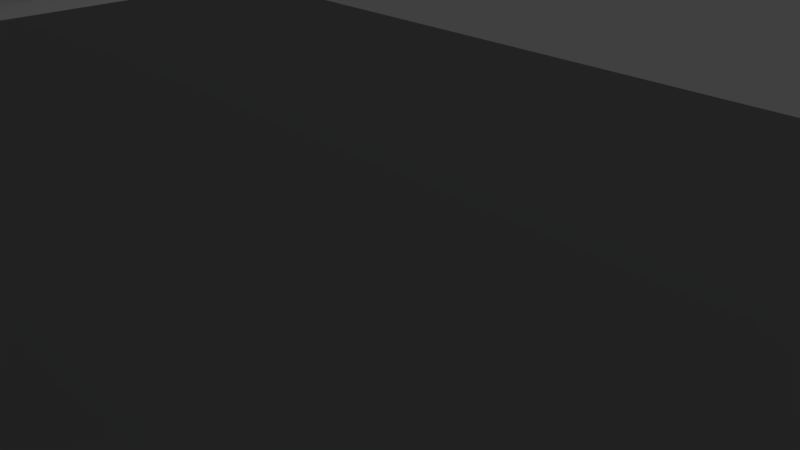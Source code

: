 # Source: chocolateBar1.blend  (saved by Blender 2.79.0; exported with 4.5.12 LTS)
import bpy
from mathutils import Matrix  # noqa: F401  (used for matrix-valued properties, if any)

bpy.ops.wm.read_factory_settings(use_empty=True)
scene = bpy.context.scene
scene.name = 'Scene'

# ---- collections
col_collection_1 = bpy.data.collections.new('Collection 1'); scene.collection.children.link(col_collection_1)

# ---- materials (node trees are filled in below, after node groups)
mat_chocolate = bpy.data.materials.new('chocolate')
mat_chocolate.alpha_threshold = 0.0
mat_chocolate.use_transparent_shadow = False
mat_chocolate.diffuse_color = (0.07641, 0.02862, 0.0152, 1.0)
mat_chocolate.roughness = 0.5
mat_chocolate.specular_intensity = 0.25
mat_chocolate.line_color = (0.0, 0.0, 0.0, 1.0)
mat_foil = bpy.data.materials.new('foil')
mat_foil.alpha_threshold = 0.0
mat_foil.use_transparent_shadow = False
mat_foil.diffuse_color = (0.25, 0.25, 0.25, 1.0)
mat_foil.roughness = 0.5
mat_wrapper = bpy.data.materials.new('wrapper')
mat_wrapper.alpha_threshold = 0.0
mat_wrapper.use_transparent_shadow = False
mat_wrapper.diffuse_color = (0.05086, 0.05086, 0.05086, 1.0)
mat_wrapper.roughness = 0.5
mat_wrapper.specular_intensity = 0.25

# ---- material node trees

# ---- world
world_world = bpy.data.worlds.new('World'); scene.world = world_world
world_world.color = (0.05088, 0.05088, 0.05088)
world_world.use_sun_shadow = False
world_world.sun_shadow_jitter_overblur = 0.0
world_world.cycles.sampling_method = 'MANUAL'

# ---- cameras
cam_camera = bpy.data.cameras.new('Camera')
cam_camera.clip_end = 100.0
cam_camera.lens = 35.0
cam_camera.sensor_width = 32.0
cam_camera.sensor_height = 18.0
cam_camera.ortho_scale = 7.314
cam_camera.dof.focus_distance = 0.0
cam_camera.dof.aperture_fstop = 128.0

# ---- lights
light_lamp = bpy.data.lights.new('Lamp', 'SUN')
light_lamp.transmission_factor = 0.0
light_lamp.cutoff_distance = 30.0
light_lamp.angle = 0.1993
light_lamp.energy = 1.0
light_lamp.shadow_buffer_clip_start = 1.001
light_lamp.shadow_soft_size = 0.1
light_lamp.shadow_cascade_max_distance = 1000.0

# ---- meshes
me_plane_002 = bpy.data.meshes.new('Plane.002')
me_plane_002.from_pydata([(-1.769, -0.9842, 0.03819), (-1.768, -0.9889, 0.03554), (-1.769, -0.9937, 0.02633), (-1.768, -1.003, -0.004784), (-1.766, -1.001, 0.007655), (-1.765, -1.002, -0.02358), (-1.768, -0.9963, -0.03039), (-1.768, -1.001, -0.02755), (-1.768, 0.9844, 0.03819), (-1.769, 0.9942, 0.02604), (-1.768, 0.9892, 0.03547), (-1.767, 1.003, 0.002355), (-1.768, 0.9965, -0.03039), (-1.768, 1.001, -0.0276), (-1.771, 1.003, -0.02358), (-0.01616, -0.9842, 0.03819), (-0.01714, -0.9937, 0.02633), (-0.01616, -0.989, 0.03555), (-0.01578, -1.003, -0.004611), (-0.01384, -1.001, 0.007875), (-0.01318, -1.002, -0.02358), (-0.01576, -0.9963, -0.03039), (-0.01609, -1.001, -0.02757), (-0.01688, 0.9942, 0.02604), (-0.0159, 0.9892, 0.03551), (-0.01578, 0.9844, 0.03819), (-0.0174, 1.002, 0.006587), (-0.01575, 1.003, -0.005605), (-0.0162, 0.9965, -0.03039), (-0.01587, 1.001, -0.02757), (-0.01878, 1.003, -0.02358), (1.736, -0.9842, 0.03819), (1.736, -0.9891, 0.03548), (1.738, -0.9937, 0.02664), (1.735, -0.999, 0.01308), (1.736, -1.003, -0.002262), (1.739, -1.002, -0.02358), (1.736, -0.9963, -0.03039), (1.736, -1.001, -0.02755), (1.737, 0.9844, 0.03819), (1.736, 0.9941, 0.0263), (1.736, 0.9892, 0.03549), (1.734, 1.001, 0.007875), (1.736, 1.003, -0.004611), (1.736, 0.9965, -0.03039), (1.736, 1.001, -0.02762), (1.733, 1.003, -0.02359)], [], [(4, 19, 3), (26, 11, 27), (34, 19, 16), (35, 18, 19), (26, 43, 42), (4, 2, 16, 19), (5, 3, 18, 20), (17, 16, 2, 1), (1, 0, 15, 17), (5, 20, 22, 7), (19, 18, 3), (6, 7, 22, 21), (26, 23, 9, 11), (30, 27, 11, 14), (10, 9, 23, 24), (24, 25, 8, 10), (30, 14, 13, 29), (28, 29, 13, 12), (20, 18, 35, 36), (32, 33, 16, 17), (17, 15, 31, 32), (20, 36, 38, 22), (16, 33, 34), (34, 35, 19), (21, 22, 38, 37), (42, 40, 23, 26), (46, 43, 27, 30), (24, 23, 40, 41), (41, 39, 25, 24), (26, 27, 43), (46, 30, 29, 45), (44, 45, 29, 28), (8, 25, 15, 0), (31, 15, 25, 39), (37, 44, 28, 21), (12, 6, 21, 28)])
me_plane_002.polygons.foreach_set('use_smooth', [1, 1, 1, 1, 1, 1, 0, 1, 1, 1, 1, 1, 1, 0, 1, 1, 1, 1, 0, 1, 1, 1, 1, 1, 1, 1, 0, 1, 1, 1, 1, 1, 1, 1, 1, 1])
me_plane_002.polygons.foreach_set('material_index', [2, 2, 2, 2, 2, 2, 2, 2, 2, 2, 2, 2, 2, 2, 2, 2, 2, 2, 2, 2, 2, 2, 2, 2, 2, 2, 2, 2, 2, 2, 2, 2, 2, 2, 2, 2])
_uv = me_plane_002.uv_layers.new(name='UVMap')
_uv.uv.foreach_set('vector', [0.838, 0.834, 0.9446, 0.8319, 0.8406, 0.839, 0.9536, 0.9455, 0.8421, 0.948, 0.9516, 0.9411, 0.9469, 0.8261, 0.8378, 0.8339, 0.8305, 0.8245, 0.9439, 0.8341, 0.8406, 0.8389, 0.8378, 0.8339, 0.8415, 0.9488, 0.9516, 0.9415, 0.9546, 0.9467, 0.838, 0.834, 0.8305, 0.8245, 0.9516, 0.82, 0.9446, 0.8319, 0.8446, 0.8416, 0.8406, 0.839, 0.9437, 0.8352, 0.9404, 0.8397, 0.9633, 0.8158, 0.9516, 0.82, 0.8305, 0.8245, 0.8205, 0.8208, 0.8205, 0.8208, 0.8123, 0.8105, 0.9737, 0.8076, 0.9633, 0.8158, 0.8446, 0.8416, 0.9404, 0.8397, 0.94, 0.8407, 0.845, 0.8444, 0.9446, 0.8319, 0.9437, 0.8352, 0.8406, 0.839, 0.8462, 0.8456, 0.845, 0.8444, 0.94, 0.8407, 0.939, 0.842, 0.9536, 0.9455, 0.9618, 0.9573, 0.8345, 0.9608, 0.8421, 0.948, 0.9468, 0.9389, 0.9516, 0.9411, 0.8421, 0.948, 0.8462, 0.9406, 0.822, 0.9657, 0.8345, 0.9608, 0.9618, 0.9573, 0.971, 0.9605, 0.971, 0.9605, 0.9792, 0.971, 0.8111, 0.9726, 0.822, 0.9657, 0.9468, 0.9389, 0.8462, 0.9406, 0.8469, 0.9394, 0.9457, 0.9356, 0.9436, 0.9347, 0.9457, 0.9356, 0.8469, 0.9394, 0.8488, 0.938, 0.8446, 0.8416, 0.8406, 0.8389, 0.9439, 0.8341, 0.9404, 0.8397, 0.964, 0.8153, 0.9527, 0.8198, 0.8305, 0.8245, 0.8205, 0.8208, 0.8205, 0.8208, 0.8123, 0.8105, 0.9745, 0.8085, 0.964, 0.8153, 0.8446, 0.8416, 0.9404, 0.8397, 0.94, 0.8407, 0.845, 0.8444, 0.8305, 0.8245, 0.9527, 0.8198, 0.9469, 0.8261, 0.9469, 0.8261, 0.9439, 0.8341, 0.8378, 0.8339, 0.8462, 0.8456, 0.845, 0.8444, 0.94, 0.8407, 0.939, 0.842, 0.9546, 0.9467, 0.9618, 0.9573, 0.8345, 0.9608, 0.8415, 0.9488, 0.9468, 0.9389, 0.9516, 0.9415, 0.8424, 0.9453, 0.8462, 0.9406, 0.8226, 0.9651, 0.8345, 0.9608, 0.9618, 0.9573, 0.9709, 0.9605, 0.9709, 0.9605, 0.9807, 0.9699, 0.8111, 0.9726, 0.8226, 0.9651, 0.8415, 0.9488, 0.8424, 0.9453, 0.9516, 0.9415, 0.9468, 0.9389, 0.8462, 0.9406, 0.8469, 0.9394, 0.9458, 0.9356, 0.9436, 0.9347, 0.9458, 0.9356, 0.8469, 0.9394, 0.8488, 0.938, 0.8111, 0.9726, 0.9792, 0.971, 0.9737, 0.8076, 0.8123, 0.8105, 0.9745, 0.8085, 0.9737, 0.8076, 0.8111, 0.9726, 0.9807, 0.9699, 0.939, 0.842, 0.9436, 0.9347, 0.8488, 0.938, 0.8462, 0.8456, 0.8488, 0.938, 0.8462, 0.8456, 0.939, 0.842, 0.8488, 0.938])
me_plane_002.materials.append(mat_chocolate)
me_plane_002.materials.append(mat_foil)
me_plane_002.materials.append(mat_wrapper)
me_plane_002.use_remesh_preserve_volume = False
me_plane_002.use_remesh_preserve_attributes = False
me_plane_002.use_mirror_vertex_groups = False
me_plane_002.update()
me_plane_001 = bpy.data.meshes.new('Plane.001')
me_plane_001.from_pydata([(-1.987, -0.9907, 0.02649), (-1.993, -0.9845, 0.02416), (-1.988, -0.9861, 0.03459), (-1.001, -0.9818, 0.03651), (-1.001, -0.9865, 0.03399), (-1.99, 0.0001205, 0.03052), (-1.985, 0.001737, 0.03573), (-1.993, -0.9917, 0.01821), (-1.002, -0.9913, 0.02521), (-1.991, -0.9978, 0.009858), (-1.999, -0.9978, 0.003957), (-1.997, -1.001, -0.003006), (-2.002, -0.9955, -0.005226), (-2.001, -0.9918, 0.005512), (-1.001, -1.001, -0.00442), (-1.0, -0.9986, 0.007426), (-1.996, 0.002305, 0.01706), (-2.001, 0.001832, 0.001225), (-2.0, -0.9975, -0.0246), (-2.0, -0.9981, -0.02612), (-1.996, -1.001, -0.02005), (-1.995, -0.9941, -0.02879), (-0.9997, -1.0, -0.02232), (-1.001, -0.9939, -0.02881), (-1.001, -0.9981, -0.0261), (-1.995, -0.0001936, -0.02881), (-2.0, 0.00176, -0.02574), (-2.002, -0.0006275, -0.01278), (-1.992, 0.9859, 0.02623), (-1.983, 0.982, 0.03653), (-1.001, 0.9819, 0.03651), (-1.002, 0.9916, 0.02494), (-1.001, 0.9867, 0.03392), (-1.987, 0.9913, 0.02505), (-1.988, 0.9866, 0.03399), (-1.999, 0.9895, 0.01003), (-1.999, 0.9974, 0.004046), (-1.989, 0.9955, 0.01507), (-1.996, 1.0, -0.001032), (-2.002, 0.9954, -0.003006), (-1.001, 1.0, 0.002379), (-1.995, 0.9937, -0.02883), (-1.999, 0.9992, -0.0246), (-1.999, 0.9982, -0.02612), (-2.002, 0.9944, -0.02005), (-1.001, 0.9939, -0.02881), (-1.001, 0.9982, -0.02615), (-1.003, 1.0, -0.02232), (-0.0001307, -0.9818, 0.03651), (-0.0006921, -0.9913, 0.02521), (-0.0001303, -0.9866, 0.03399), (8.681e-05, -1.001, -0.004256), (0.001193, -0.9985, 0.007636), (0.001574, -1.0, -0.02232), (9.594e-05, -0.9939, -0.02881), (-9.204e-05, -0.9981, -0.02612), (-0.0005422, 0.9916, 0.02494), (2.121e-05, 0.9867, 0.03395), (8.56e-05, 0.9819, 0.03651), (-0.00084, 0.9991, 0.006409), (0.0001036, 1.001, -0.005202), (-0.0001521, 0.9939, -0.02881), (3.606e-05, 0.9982, -0.02612), (-0.00163, 1.0, -0.02232), (1.001, -0.9818, 0.03651), (1.001, -0.9867, 0.03392), (1.002, -0.9913, 0.0255), (1.0, -0.9965, 0.01259), (1.001, -1.0, -0.002019), (1.003, -1.0, -0.02232), (1.001, -0.9939, -0.02881), (1.001, -0.9981, -0.0261), (1.001, 0.9819, 0.03651), (1.001, 0.9916, 0.02519), (1.001, 0.9867, 0.03394), (1.0, 0.9986, 0.007636), (1.001, 1.001, -0.004255), (1.001, 0.9939, -0.02881), (1.001, 0.9981, -0.02617), (0.9996, 1.0, -0.02233), (1.983, -0.9819, 0.03653), (1.988, -0.9866, 0.03398), (1.983, -8.332e-05, 0.03651), (1.992, -0.0007569, 0.02564), (1.988, -3.45e-06, 0.03398), (1.991, -0.9863, 0.02765), (1.986, -0.9919, 0.02394), (1.999, -0.9894, 0.01049), (1.999, -0.9973, 0.004046), (2.002, -0.9954, -0.003005), (1.997, -1.001, -0.005506), (1.993, -0.9993, 0.005415), (2.002, 8.072e-05, -0.00442), (2.0, 0.001127, 0.007675), (1.999, -0.9992, -0.0246), (1.995, -0.9937, -0.02883), (1.999, -0.9982, -0.02608), (2.002, -0.9944, -0.01993), (2.001, 0.001561, -0.02227), (1.995, 0.0002216, -0.02881), (1.999, -9.211e-07, -0.02611), (1.983, 0.9818, 0.03649), (1.988, 0.99, 0.02719), (1.993, 0.9848, 0.02363), (1.988, 0.9866, 0.03398), (1.99, 0.997, 0.01133), (1.999, 0.9978, 0.003957), (1.997, 1.001, -0.003334), (2.002, 0.9956, -0.005506), (2.001, 0.9918, 0.005455), (2.0, 0.9975, -0.02461), (1.995, 0.9942, -0.02879), (1.999, 0.9982, -0.02613), (1.996, 1.001, -0.01993)], [], [(1, 10, 13), (0, 7, 2), (9, 7, 0), (11, 10, 9), (19, 18, 20), (1, 16, 5), (13, 17, 16), (15, 11, 9), (11, 20, 18), (37, 40, 31), (35, 36, 28), (36, 33, 28), (36, 38, 37), (39, 36, 35), (43, 42, 44), (17, 39, 35), (42, 38, 39), (15, 52, 14), (59, 40, 60), (67, 52, 49), (68, 51, 52), (59, 76, 75), (88, 86, 85), (86, 81, 85), (87, 88, 85), (89, 88, 87), (96, 94, 97), (83, 87, 85), (91, 68, 67), (93, 89, 87), (94, 90, 89), (103, 106, 109), (107, 106, 105), (112, 110, 113), (103, 93, 83), (73, 105, 102), (93, 109, 92), (105, 75, 107), (107, 113, 110), (9, 0, 8, 15), (20, 11, 14, 22), (27, 17, 12, 18), (6, 2, 1, 5), (27, 18, 19, 26), (1, 7, 10), (2, 7, 1), (10, 7, 9), (1, 13, 16), (11, 12, 10), (12, 13, 10), (4, 8, 0, 2), (3, 4, 2), (20, 22, 24, 19), (17, 13, 12), (15, 14, 11), (25, 26, 19, 21), (21, 19, 24, 23), (12, 11, 18), (44, 39, 27, 26), (47, 40, 38, 42), (5, 16, 28, 34), (35, 28, 16, 17), (36, 37, 33), (28, 33, 34), (44, 26, 43), (39, 38, 36), (34, 29, 6, 5), (34, 33, 31, 32), (32, 30, 29, 34), (33, 37, 31), (17, 27, 39), (37, 38, 40), (41, 43, 26, 25), (47, 42, 43, 46), (45, 46, 43, 41), (44, 42, 39), (15, 8, 49, 52), (22, 14, 51, 53), (50, 49, 8, 4), (4, 3, 48, 50), (22, 53, 55, 24), (52, 51, 14), (23, 24, 55, 54), (59, 56, 31, 40), (63, 60, 40, 47), (32, 31, 56, 57), (57, 58, 30, 32), (63, 47, 46, 62), (61, 62, 46, 45), (53, 51, 68, 69), (65, 66, 49, 50), (50, 48, 64, 65), (53, 69, 71, 55), (49, 66, 67), (67, 68, 52), (54, 55, 71, 70), (75, 73, 56, 59), (79, 76, 60, 63), (57, 56, 73, 74), (74, 72, 58, 57), (59, 60, 76), (79, 63, 62, 78), (77, 78, 62, 61), (67, 66, 86, 91), (83, 93, 87), (69, 68, 90, 94), (97, 89, 92, 98), (88, 91, 86), (89, 90, 88), (90, 91, 88), (81, 86, 66, 65), (65, 64, 80, 81), (84, 83, 85, 81), (81, 80, 82, 84), (69, 94, 96, 71), (91, 90, 68), (93, 92, 89), (96, 97, 98, 100), (70, 71, 96, 95), (95, 96, 100, 99), (97, 94, 89), (103, 109, 93), (73, 75, 105), (113, 107, 76, 79), (98, 92, 108, 110), (103, 102, 106), (104, 102, 103), (106, 102, 105), (107, 108, 106), (108, 109, 106), (104, 103, 83, 84), (84, 82, 101, 104), (104, 74, 73, 102), (104, 101, 72, 74), (109, 108, 92), (75, 76, 107), (100, 98, 110, 112), (112, 113, 79, 78), (99, 100, 112, 111), (111, 112, 78, 77), (108, 107, 110), (21, 23, 54, 70, 95, 99, 111, 77, 61, 45, 41, 25), (6, 29, 30, 58, 72, 101, 82, 80, 64, 48, 3, 2)])
me_plane_001.polygons.foreach_set('use_smooth', [1, 1, 1, 1, 1, 1, 1, 1, 1, 1, 1, 1, 1, 1, 1, 1, 1, 1, 1, 1, 1, 1, 1, 1, 1, 1, 1, 1, 1, 1, 1, 1, 1, 1, 1, 1, 1, 1, 1, 1, 0, 0, 1, 1, 1, 1, 1, 1, 1, 1, 1, 1, 1, 1, 1, 1, 1, 1, 0, 0, 1, 1, 1, 1, 1, 1, 1, 1, 1, 1, 1, 1, 1, 1, 1, 1, 1, 0, 1, 1, 1, 1, 1, 1, 0, 1, 1, 1, 1, 0, 1, 1, 1, 1, 1, 1, 1, 0, 1, 1, 1, 1, 1, 1, 1, 0, 0, 1, 1, 1, 1, 1, 1, 1, 1, 1, 1, 1, 1, 1, 1, 1, 1, 0, 0, 1, 1, 1, 1, 1, 1, 1, 1, 1, 1, 1, 1, 1, 1, 1, 1, 1, 1])
me_plane_001.polygons.foreach_set('material_index', [1, 1, 1, 1, 1, 1, 1, 1, 1, 1, 1, 1, 1, 1, 1, 1, 1, 1, 1, 1, 1, 1, 1, 1, 1, 1, 1, 1, 1, 1, 1, 1, 1, 1, 1, 1, 1, 1, 1, 1, 1, 1, 1, 1, 1, 1, 1, 1, 1, 1, 1, 1, 1, 1, 1, 1, 1, 1, 1, 1, 1, 1, 1, 1, 1, 1, 1, 1, 1, 1, 1, 1, 1, 1, 1, 1, 1, 1, 1, 1, 1, 1, 1, 1, 1, 1, 1, 1, 1, 1, 1, 1, 1, 1, 1, 1, 1, 1, 1, 1, 1, 1, 1, 1, 1, 1, 1, 1, 1, 1, 1, 1, 1, 1, 1, 1, 1, 1, 1, 1, 1, 1, 1, 1, 1, 1, 1, 1, 1, 1, 1, 1, 1, 1, 1, 1, 1, 1, 1, 1, 1, 1, 1])
_uv = me_plane_001.uv_layers.new(name='UVMap')
_uv.uv.foreach_set('vector', [0.8243, 0.8323, 0.8383, 0.8383, 0.8362, 0.8398, 0.8305, 0.8245, 0.8323, 0.8332, 0.8197, 0.8197, 0.8378, 0.8339, 0.8323, 0.8332, 0.8305, 0.8245, 0.8406, 0.8389, 0.8383, 0.8383, 0.8378, 0.8339, 0.845, 0.8444, 0.8441, 0.844, 0.8446, 0.8416, 0.8243, 0.8323, 0.835, 0.9474, 0.8263, 0.9557, 0.8362, 0.8398, 0.8404, 0.9443, 0.835, 0.9474, 0.9446, 0.8319, 0.8406, 0.8389, 0.8378, 0.8339, 0.8406, 0.8389, 0.8446, 0.8416, 0.8441, 0.844, 0.8393, 0.9545, 0.9527, 0.9433, 0.9618, 0.9573, 0.8354, 0.9474, 0.8398, 0.9468, 0.8264, 0.9546, 0.8398, 0.9468, 0.8335, 0.9612, 0.8264, 0.9546, 0.8398, 0.9468, 0.8421, 0.9465, 0.8393, 0.9545, 0.8404, 0.9443, 0.8398, 0.9468, 0.8354, 0.9474, 0.8469, 0.9394, 0.8462, 0.9406, 0.843, 0.9399, 0.8362, 0.8398, 0.8404, 0.9443, 0.8354, 0.9474, 0.8462, 0.9406, 0.8421, 0.9465, 0.8404, 0.9443, 0.838, 0.834, 0.9446, 0.8319, 0.8406, 0.839, 0.9536, 0.9455, 0.8421, 0.948, 0.9516, 0.9411, 0.9469, 0.8261, 0.8378, 0.8339, 0.8305, 0.8245, 0.9439, 0.8341, 0.8406, 0.8389, 0.8378, 0.8339, 0.8415, 0.9488, 0.9516, 0.9415, 0.9546, 0.9467, 0.9461, 0.8338, 0.9516, 0.8201, 0.9605, 0.8254, 0.9516, 0.8201, 0.9639, 0.8153, 0.9605, 0.8254, 0.9509, 0.8333, 0.9461, 0.8338, 0.9605, 0.8254, 0.9454, 0.8362, 0.9461, 0.8338, 0.9509, 0.8333, 0.94, 0.8407, 0.9404, 0.8397, 0.9428, 0.8402, 0.9677, 0.948, 0.9509, 0.8333, 0.9605, 0.8254, 0.9445, 0.8319, 0.8406, 0.8389, 0.8378, 0.8339, 0.9564, 0.9407, 0.9454, 0.8362, 0.9509, 0.8333, 0.9404, 0.8397, 0.9437, 0.8352, 0.9454, 0.8362, 0.9677, 0.948, 0.9542, 0.9422, 0.9564, 0.9407, 0.9516, 0.9414, 0.9542, 0.9422, 0.955, 0.9476, 0.9457, 0.9356, 0.9471, 0.9361, 0.9468, 0.9389, 0.9677, 0.948, 0.9507, 0.8336, 0.9605, 0.8254, 0.8342, 0.9613, 0.955, 0.9476, 0.9632, 0.9559, 0.9507, 0.8336, 0.9564, 0.9407, 0.9453, 0.8362, 0.955, 0.9476, 0.8415, 0.9488, 0.9516, 0.9414, 0.9516, 0.9414, 0.9468, 0.9389, 0.9471, 0.9361, 0.8378, 0.8339, 0.8305, 0.8245, 0.9516, 0.82, 0.9446, 0.8319, 0.8446, 0.8416, 0.8406, 0.8389, 0.9437, 0.8352, 0.9404, 0.8397, 0.843, 0.9399, 0.8404, 0.9443, 0.8396, 0.8407, 0.8441, 0.844, 0.8189, 0.9666, 0.8197, 0.8197, 0.8243, 0.8323, 0.8263, 0.9557, 0.843, 0.9399, 0.8441, 0.844, 0.845, 0.8444, 0.8469, 0.9394, 0.8243, 0.8323, 0.8323, 0.8332, 0.8383, 0.8383, 0.8197, 0.8197, 0.8323, 0.8332, 0.8243, 0.8323, 0.8383, 0.8383, 0.8323, 0.8332, 0.8378, 0.8339, 0.8243, 0.8323, 0.8362, 0.8398, 0.835, 0.9474, 0.8406, 0.8389, 0.8396, 0.8407, 0.8383, 0.8383, 0.8396, 0.8407, 0.8362, 0.8398, 0.8383, 0.8383, 0.9639, 0.8153, 0.9516, 0.82, 0.8305, 0.8245, 0.8197, 0.8197, 0.9745, 0.8085, 0.9639, 0.8153, 0.8197, 0.8197, 0.8446, 0.8416, 0.9404, 0.8397, 0.94, 0.8407, 0.845, 0.8444, 0.8404, 0.9443, 0.8362, 0.8398, 0.8396, 0.8407, 0.9446, 0.8319, 0.9437, 0.8352, 0.8406, 0.8389, 0.8488, 0.938, 0.8469, 0.9394, 0.845, 0.8444, 0.8462, 0.8456, 0.8462, 0.8456, 0.845, 0.8444, 0.94, 0.8407, 0.939, 0.842, 0.8396, 0.8407, 0.8406, 0.8389, 0.8441, 0.844, 0.843, 0.9399, 0.8404, 0.9443, 0.8397, 0.8406, 0.8441, 0.844, 0.9468, 0.9389, 0.9527, 0.9433, 0.8421, 0.9465, 0.8462, 0.9406, 0.8205, 0.8208, 0.8247, 0.8325, 0.8264, 0.9546, 0.8219, 0.9657, 0.8354, 0.9474, 0.8264, 0.9546, 0.8247, 0.8325, 0.8362, 0.8398, 0.8398, 0.9468, 0.8393, 0.9545, 0.8335, 0.9612, 0.8264, 0.9546, 0.8335, 0.9612, 0.8219, 0.9657, 0.843, 0.9399, 0.845, 0.8444, 0.8469, 0.9394, 0.8404, 0.9443, 0.8421, 0.9465, 0.8398, 0.9468, 0.8219, 0.9657, 0.8111, 0.9726, 0.8123, 0.8105, 0.8205, 0.8208, 0.8219, 0.9657, 0.8335, 0.9612, 0.9618, 0.9573, 0.9709, 0.9605, 0.9709, 0.9605, 0.9807, 0.9699, 0.8111, 0.9726, 0.8219, 0.9657, 0.8335, 0.9612, 0.8393, 0.9545, 0.9618, 0.9573, 0.8362, 0.8398, 0.8397, 0.8406, 0.8404, 0.9443, 0.8393, 0.9545, 0.8421, 0.9465, 0.9527, 0.9433, 0.8488, 0.938, 0.8469, 0.9394, 0.845, 0.8444, 0.8462, 0.8456, 0.9468, 0.9389, 0.8462, 0.9406, 0.8469, 0.9394, 0.9458, 0.9356, 0.9436, 0.9347, 0.9458, 0.9356, 0.8469, 0.9394, 0.8488, 0.938, 0.843, 0.9399, 0.8462, 0.9406, 0.8404, 0.9443, 0.838, 0.834, 0.8305, 0.8245, 0.9516, 0.82, 0.9446, 0.8319, 0.8446, 0.8416, 0.8406, 0.839, 0.9437, 0.8352, 0.9404, 0.8397, 0.9633, 0.8158, 0.9516, 0.82, 0.8305, 0.8245, 0.8205, 0.8208, 0.8205, 0.8208, 0.8123, 0.8105, 0.9737, 0.8076, 0.9633, 0.8158, 0.8446, 0.8416, 0.9404, 0.8397, 0.94, 0.8407, 0.845, 0.8444, 0.9446, 0.8319, 0.9437, 0.8352, 0.8406, 0.839, 0.8462, 0.8456, 0.845, 0.8444, 0.94, 0.8407, 0.939, 0.842, 0.9536, 0.9455, 0.9618, 0.9573, 0.8345, 0.9608, 0.8421, 0.948, 0.9468, 0.9389, 0.9516, 0.9411, 0.8421, 0.948, 0.8462, 0.9406, 0.822, 0.9657, 0.8345, 0.9608, 0.9618, 0.9573, 0.971, 0.9605, 0.971, 0.9605, 0.9792, 0.971, 0.8111, 0.9726, 0.822, 0.9657, 0.9468, 0.9389, 0.8462, 0.9406, 0.8469, 0.9394, 0.9457, 0.9356, 0.9436, 0.9347, 0.9457, 0.9356, 0.8469, 0.9394, 0.8488, 0.938, 0.8446, 0.8416, 0.8406, 0.8389, 0.9439, 0.8341, 0.9404, 0.8397, 0.964, 0.8153, 0.9527, 0.8198, 0.8305, 0.8245, 0.8205, 0.8208, 0.8205, 0.8208, 0.8123, 0.8105, 0.9745, 0.8085, 0.964, 0.8153, 0.8446, 0.8416, 0.9404, 0.8397, 0.94, 0.8407, 0.845, 0.8444, 0.8305, 0.8245, 0.9527, 0.8198, 0.9469, 0.8261, 0.9469, 0.8261, 0.9439, 0.8341, 0.8378, 0.8339, 0.8462, 0.8456, 0.845, 0.8444, 0.94, 0.8407, 0.939, 0.842, 0.9546, 0.9467, 0.9618, 0.9573, 0.8345, 0.9608, 0.8415, 0.9488, 0.9468, 0.9389, 0.9516, 0.9415, 0.8424, 0.9453, 0.8462, 0.9406, 0.8226, 0.9651, 0.8345, 0.9608, 0.9618, 0.9573, 0.9709, 0.9605, 0.9709, 0.9605, 0.9807, 0.9699, 0.8111, 0.9726, 0.8226, 0.9651, 0.8415, 0.9488, 0.8424, 0.9453, 0.9516, 0.9415, 0.9468, 0.9389, 0.8462, 0.9406, 0.8469, 0.9394, 0.9458, 0.9356, 0.9436, 0.9347, 0.9458, 0.9356, 0.8469, 0.9394, 0.8488, 0.938, 0.8378, 0.8339, 0.8307, 0.8233, 0.9516, 0.8201, 0.9445, 0.8319, 0.9677, 0.948, 0.9564, 0.9407, 0.9509, 0.8333, 0.8446, 0.8416, 0.8406, 0.8389, 0.9437, 0.8352, 0.9404, 0.8397, 0.9428, 0.8402, 0.9454, 0.8362, 0.953, 0.9395, 0.9471, 0.9361, 0.9461, 0.8338, 0.9445, 0.8319, 0.9516, 0.8201, 0.9454, 0.8362, 0.9437, 0.8352, 0.9461, 0.8338, 0.9437, 0.8352, 0.9445, 0.8319, 0.9461, 0.8338, 0.9639, 0.8153, 0.9516, 0.8201, 0.8307, 0.8233, 0.8216, 0.82, 0.8216, 0.82, 0.8123, 0.8105, 0.9745, 0.8085, 0.9639, 0.8153, 0.9721, 0.9597, 0.9677, 0.948, 0.9605, 0.8254, 0.9639, 0.8153, 0.9639, 0.8153, 0.9745, 0.8085, 0.9807, 0.9699, 0.9721, 0.9597, 0.8446, 0.8416, 0.9404, 0.8397, 0.94, 0.8407, 0.845, 0.8444, 0.9445, 0.8319, 0.9437, 0.8352, 0.8406, 0.8389, 0.9564, 0.9407, 0.953, 0.9395, 0.9454, 0.8362, 0.94, 0.8407, 0.9428, 0.8402, 0.9471, 0.9361, 0.9457, 0.9356, 0.8462, 0.8456, 0.845, 0.8444, 0.94, 0.8407, 0.939, 0.842, 0.939, 0.842, 0.94, 0.8407, 0.9457, 0.9356, 0.9436, 0.9347, 0.9428, 0.8402, 0.9404, 0.8397, 0.9454, 0.8362, 0.9677, 0.948, 0.9564, 0.9407, 0.9507, 0.8336, 0.8342, 0.9613, 0.8415, 0.9488, 0.955, 0.9476, 0.9468, 0.9389, 0.9516, 0.9414, 0.8424, 0.9453, 0.8463, 0.9406, 0.9428, 0.8402, 0.9453, 0.8362, 0.953, 0.9395, 0.9471, 0.9361, 0.9677, 0.948, 0.9632, 0.9559, 0.9542, 0.9422, 0.9721, 0.9597, 0.9632, 0.9559, 0.9677, 0.948, 0.9542, 0.9422, 0.9632, 0.9559, 0.955, 0.9476, 0.9516, 0.9414, 0.953, 0.9395, 0.9542, 0.9422, 0.953, 0.9395, 0.9564, 0.9407, 0.9542, 0.9422, 0.9721, 0.9597, 0.9677, 0.948, 0.9605, 0.8254, 0.9639, 0.8153, 0.9639, 0.8153, 0.9745, 0.8085, 0.9807, 0.9699, 0.9721, 0.9597, 0.9721, 0.9597, 0.8225, 0.9651, 0.8342, 0.9613, 0.9632, 0.9559, 0.9721, 0.9597, 0.9807, 0.9699, 0.8111, 0.9726, 0.8225, 0.9651, 0.9564, 0.9407, 0.953, 0.9395, 0.9453, 0.8362, 0.8415, 0.9488, 0.8424, 0.9453, 0.9516, 0.9414, 0.94, 0.8407, 0.9428, 0.8402, 0.9471, 0.9361, 0.9457, 0.9356, 0.9457, 0.9356, 0.9468, 0.9389, 0.8463, 0.9406, 0.8469, 0.9394, 0.939, 0.842, 0.94, 0.8407, 0.9457, 0.9356, 0.9436, 0.9347, 0.9436, 0.9347, 0.9457, 0.9356, 0.8469, 0.9394, 0.8488, 0.938, 0.953, 0.9395, 0.9516, 0.9414, 0.9471, 0.9361, 0.8462, 0.8456, 0.939, 0.842, 0.939, 0.842, 0.939, 0.842, 0.939, 0.842, 0.9436, 0.9347, 0.9436, 0.9347, 0.8488, 0.938, 0.8488, 0.938, 0.8488, 0.938, 0.8488, 0.938, 0.8462, 0.8456, 0.8123, 0.8105, 0.8111, 0.9726, 0.9807, 0.9699, 0.9792, 0.971, 0.9807, 0.9699, 0.9807, 0.9699, 0.9745, 0.8085, 0.9745, 0.8085, 0.8123, 0.8105, 0.8123, 0.8105, 0.8123, 0.8105, 0.8197, 0.8197])
me_plane_001.materials.append(mat_chocolate)
me_plane_001.materials.append(mat_foil)
me_plane_001.use_remesh_preserve_volume = False
me_plane_001.use_remesh_preserve_attributes = False
me_plane_001.use_mirror_vertex_groups = False
me_plane_001.update()
me_plane = bpy.data.meshes.new('Plane')
me_plane.from_pydata([(-1.985, -0.9895, 0.02532), (-1.991, -0.9833, 0.02311), (-1.985, -0.9848, 0.03303), (-1.02, -0.9807, 0.03488), (-1.015, -0.9854, 0.03246), (-1.989, -0.01453, 0.02585), (-1.985, -0.01604, 0.0334), (-1.019, -0.01948, 0.03483), (-1.017, -0.009899, 0.02455), (-1.009, -0.01642, 0.02261), (-1.015, -0.01464, 0.03242), (-1.99, -0.9905, 0.01745), (-1.011, -0.9851, 0.02643), (-1.017, -0.9907, 0.0229), (-1.985, -0.007729, 0.01844), (-1.984, -0.01235, 0.0305), (-1.01, -0.00954, 0.01745), (-1.988, -0.9965, 0.009507), (-1.996, -0.9966, 0.003894), (-1.994, -0.9993, -0.002729), (-1.999, -0.9943, -0.004841), (-1.998, -0.9906, 0.005373), (-1.004, -0.9882, 0.0101), (-1.003, -0.9961, 0.003978), (-1.001, -0.9942, -0.002728), (-1.006, -0.9994, -0.005107), (-1.009, -0.9981, 0.00528), (-1.996, -0.01184, 0.0101), (-1.997, -0.003908, 0.003978), (-1.991, -0.001916, 0.00528), (-1.999, -0.005845, -0.002729), (-1.994, -0.0005669, -0.005107), (-1.007, -0.001181, 0.002324), (-1.004, -0.003425, 0.003894), (-1.001, -0.005615, -0.005107), (-1.002, -0.009475, 0.005319), (-1.998, -0.9963, -0.02327), (-1.997, -0.9968, -0.02472), (-1.993, -0.9996, -0.01894), (-1.993, -0.9929, -0.02725), (-1.004, -0.998, -0.02326), (-1.007, -0.9925, -0.0273), (-1.003, -0.997, -0.02468), (-1.0, -0.9932, -0.01882), (-1.993, -0.007518, -0.0273), (-1.996, -0.002026, -0.02326), (-1.997, -0.003023, -0.02472), (-2.0, -0.006897, -0.01894), (-1.002, -0.003732, -0.02328), (-1.007, -0.007103, -0.02725), (-1.003, -0.003151, -0.02476), (-1.007, -0.0004231, -0.01894), (-1.981, 0.01948, 0.03483), (-1.985, 0.01051, 0.02532), (-1.991, 0.01642, 0.02261), (-1.985, 0.01474, 0.03246), (-1.02, 0.01928, 0.03488), (-1.015, 0.01463, 0.03246), (-1.99, 0.9846, 0.02508), (-1.98, 0.9807, 0.03488), (-1.019, 0.9805, 0.03483), (-1.018, 0.9901, 0.0248), (-1.009, 0.9836, 0.02261), (-1.015, 0.9856, 0.03233), (-1.99, 0.00954, 0.01745), (-1.011, 0.01488, 0.02643), (-1.017, 0.009311, 0.0229), (-1.985, 0.9901, 0.02395), (-1.985, 0.9854, 0.03246), (-1.01, 0.9905, 0.01745), (-1.988, 0.003454, 0.009507), (-1.996, 0.003425, 0.003894), (-1.994, 0.000724, -0.002729), (-1.999, 0.005615, -0.005108), (-1.998, 0.009476, 0.005319), (-1.004, 0.01184, 0.0101), (-1.003, 0.003908, 0.003978), (-1.001, 0.005845, -0.002728), (-1.006, 0.0005403, -0.004839), (-1.009, 0.001954, 0.005336), (-1.996, 0.9882, 0.009666), (-1.997, 0.9961, 0.003978), (-1.986, 0.9942, 0.01446), (-1.994, 0.9991, -0.0008521), (-1.999, 0.9942, -0.002729), (-1.007, 0.9988, 0.002324), (-1.004, 0.9966, 0.003894), (-1.001, 0.9944, -0.005107), (-1.002, 0.9905, 0.005319), (-1.998, 0.003697, -0.02326), (-1.997, 0.003151, -0.02472), (-1.993, 0.0004231, -0.01894), (-1.993, 0.007103, -0.02725), (-1.004, 0.002026, -0.02326), (-1.007, 0.007518, -0.0273), (-1.003, 0.003022, -0.02468), (-1.0, 0.006821, -0.01882), (-1.993, 0.9925, -0.0273), (-1.996, 0.998, -0.02326), (-1.997, 0.997, -0.02472), (-2.0, 0.9931, -0.01894), (-1.002, 0.9963, -0.02328), (-1.007, 0.9929, -0.02725), (-1.003, 0.9968, -0.02476), (-1.007, 0.9996, -0.01894), (-0.9808, -0.9805, 0.03483), (-0.9848, -0.9895, 0.02532), (-0.9908, -0.9836, 0.02261), (-0.9854, -0.9853, 0.03246), (-0.0111, -0.9852, 0.0264), (-0.01938, -0.9806, 0.03487), (-0.99, -0.0176, 0.02501), (-0.9804, -0.01928, 0.03488), (-0.01703, -0.009735, 0.02409), (-0.0092, -0.01642, 0.02261), (-0.01465, -0.01442, 0.03237), (-0.01936, -0.01939, 0.03484), (-0.9905, -0.9905, 0.01745), (-0.01655, -0.9907, 0.0229), (-0.01479, -0.9854, 0.03246), (-0.983, -0.009477, 0.02353), (-0.9852, -0.01467, 0.0325), (-0.9899, -0.01171, 0.02115), (-0.009511, -0.00954, 0.01745), (-0.9882, -0.9967, 0.009107), (-0.9961, -0.9966, 0.003894), (-0.9943, -0.9993, -0.003042), (-0.9994, -0.9944, -0.005108), (-0.9981, -0.9905, 0.005319), (-0.00385, -0.9882, 0.0101), (-0.003446, -0.9961, 0.003978), (-0.000724, -0.9942, -0.002728), (-0.005616, -0.9994, -0.005107), (-0.009418, -0.9981, 0.00528), (-0.9965, -0.01178, 0.009666), (-0.9966, -0.003908, 0.003978), (-0.9904, -0.001917, 0.005395), (-0.9993, -0.005845, -0.002729), (-0.9944, -0.0005669, -0.005107), (-0.00644, -0.001193, 0.002227), (-0.003891, -0.003425, 0.003894), (-0.0005669, -0.005615, -0.005108), (-0.001915, -0.009475, 0.005319), (-0.998, -0.9963, -0.02326), (-0.997, -0.9968, -0.02472), (-0.9931, -0.9996, -0.01894), (-0.9926, -0.9929, -0.02725), (-0.003697, -0.998, -0.02326), (-0.007186, -0.9925, -0.0273), (-0.003151, -0.997, -0.02472), (-0.0004231, -0.9931, -0.01894), (-0.9928, -0.007518, -0.0273), (-0.9963, -0.002026, -0.02326), (-0.9968, -0.003023, -0.02472), (-0.9996, -0.006897, -0.01894), (-0.002026, -0.003697, -0.02326), (-0.003023, -0.003151, -0.02472), (-0.006897, -0.0004231, -0.01894), (-0.007434, -0.007103, -0.02725), (-0.9824, 0.009931, 0.0248), (-0.9908, 0.01641, 0.02261), (-0.9854, 0.01442, 0.0323), (-0.9807, 0.01927, 0.03483), (-0.0193, 0.01956, 0.03488), (-0.01471, 0.01461, 0.03245), (-0.99, 0.9824, 0.02501), (-0.9804, 0.9807, 0.03488), (-0.01757, 0.9901, 0.0248), (-0.0092, 0.9836, 0.02261), (-0.01462, 0.9856, 0.03236), (-0.01936, 0.9806, 0.03484), (-0.9905, 0.00954, 0.01745), (-0.01108, 0.01488, 0.02643), (-0.01655, 0.009311, 0.0229), (-0.9907, 0.9895, 0.01853), (-0.9835, 0.9907, 0.0229), (-0.9853, 0.9854, 0.03246), (-0.009511, 0.9905, 0.01745), (-0.9881, 0.003454, 0.009507), (-0.9961, 0.003425, 0.003894), (-0.9942, 0.000724, -0.002729), (-0.9994, 0.005615, -0.005108), (-0.9981, 0.009476, 0.005319), (-0.00385, 0.01184, 0.0101), (-0.003446, 0.003908, 0.003978), (-0.000724, 0.005845, -0.002728), (-0.005616, 0.0005669, -0.005107), (-0.009418, 0.001916, 0.00528), (-0.9988, 0.9918, 0.00313), (-0.9968, 0.9968, 0.002791), (-0.9923, 0.999, 0.002461), (-0.01104, 0.9976, 0.007173), (-0.003891, 0.9966, 0.003894), (-0.005352, 0.9993, -0.004529), (-0.0005669, 0.9944, -0.005108), (-0.001915, 0.9905, 0.005319), (-0.998, 0.003697, -0.02326), (-0.997, 0.003151, -0.02472), (-0.9931, 0.0004231, -0.01894), (-0.9926, 0.007103, -0.02725), (-0.003697, 0.002026, -0.02326), (-0.007186, 0.007518, -0.0273), (-0.003151, 0.003023, -0.02472), (-0.0004231, 0.006897, -0.01894), (-0.9928, 0.9925, -0.0273), (-0.9963, 0.998, -0.02326), (-0.9968, 0.997, -0.02472), (-0.9996, 0.9931, -0.01894), (-0.002026, 0.9963, -0.02326), (-0.007434, 0.9929, -0.02725), (-0.003023, 0.9968, -0.02472), (-0.006897, 0.9996, -0.01894), (0.01918, -0.9805, 0.03483), (0.01522, -0.9895, 0.02532), (0.00923, -0.9834, 0.02276), (0.01458, -0.9853, 0.03246), (0.9804, -0.9807, 0.03488), (0.9853, -0.9854, 0.03246), (0.0111, -0.01478, 0.0264), (0.01959, -0.01928, 0.03488), (0.9808, -0.01948, 0.03483), (0.983, -0.009735, 0.02409), (0.9908, -0.01642, 0.02261), (0.9854, -0.0144, 0.03234), (0.009511, -0.9905, 0.01745), (0.9846, -0.99, 0.02398), (0.9892, -0.984, 0.02651), (0.01699, -0.009477, 0.02353), (0.01477, -0.01467, 0.0325), (0.9905, -0.00954, 0.01745), (0.01186, -0.9965, 0.009507), (0.003891, -0.9966, 0.003894), (0.005845, -0.9993, -0.002729), (0.0005404, -0.9943, -0.004841), (0.001952, -0.9904, 0.005482), (0.9974, -0.9892, 0.007163), (0.9966, -0.9961, 0.003978), (0.9993, -0.9946, -0.004528), (0.9864, -0.9941, 0.0147), (0.9939, -0.9991, -0.0008519), (0.003849, -0.01184, 0.0101), (0.003446, -0.003908, 0.003978), (0.009567, -0.001917, 0.005395), (0.0007241, -0.005845, -0.002729), (0.005615, -0.0005669, -0.005107), (0.9882, -0.003435, 0.009433), (0.9961, -0.003425, 0.003894), (0.9951, -0.000933, -0.002838), (0.9989, -0.008334, 0.002683), (0.002026, -0.9963, -0.02326), (0.003023, -0.9968, -0.02472), (0.006897, -0.9996, -0.01894), (0.007433, -0.9929, -0.02725), (0.9963, -0.998, -0.02326), (0.9928, -0.9925, -0.0273), (0.997, -0.997, -0.02468), (0.9996, -0.9932, -0.01882), (0.007186, -0.007518, -0.0273), (0.003697, -0.002026, -0.02326), (0.003151, -0.003023, -0.02472), (0.0004232, -0.006897, -0.01894), (0.998, -0.003732, -0.02328), (0.9926, -0.007103, -0.02725), (0.9969, -0.003151, -0.02476), (0.9931, -0.0004231, -0.01894), (0.01522, 0.01051, 0.02532), (0.009351, 0.01671, 0.02311), (0.01496, 0.01515, 0.03303), (0.9804, 0.01928, 0.03488), (0.9853, 0.01463, 0.03246), (0.01095, 0.9855, 0.02585), (0.01959, 0.9807, 0.03488), (0.9808, 0.9805, 0.03483), (0.9824, 0.9901, 0.0248), (0.9908, 0.9836, 0.02261), (0.9854, 0.9856, 0.03233), (0.009511, 0.00954, 0.01745), (0.9889, 0.01488, 0.02643), (0.9835, 0.009311, 0.0229), (0.01655, 0.9907, 0.0229), (0.01472, 0.9854, 0.03249), (0.9905, 0.9905, 0.01745), (0.006529, 0.001181, 0.002324), (0.003891, 0.003425, 0.003894), (0.000567, 0.005615, -0.005108), (0.001915, 0.009476, 0.005319), (0.9962, 0.01184, 0.0101), (0.9966, 0.003908, 0.003978), (0.9993, 0.005845, -0.002728), (0.9943, 0.0005403, -0.004839), (0.9906, 0.001954, 0.005336), (0.003849, 0.9882, 0.0101), (0.003446, 0.9961, 0.003978), (0.009418, 0.9981, 0.00528), (0.0007241, 0.9942, -0.002729), (0.005616, 0.9994, -0.005107), (0.9881, 0.9965, 0.009507), (0.9961, 0.9966, 0.003894), (0.9942, 0.9993, -0.002728), (0.9994, 0.9944, -0.005107), (0.9981, 0.9905, 0.005319), (0.002026, 0.003697, -0.02326), (0.003023, 0.003151, -0.02472), (0.006897, 0.0004231, -0.01894), (0.007433, 0.007103, -0.02725), (0.9963, 0.002026, -0.02326), (0.9928, 0.007518, -0.0273), (0.997, 0.003022, -0.02468), (0.9996, 0.006821, -0.01882), (0.007186, 0.9925, -0.0273), (0.003697, 0.998, -0.02326), (0.003151, 0.997, -0.02472), (0.0004232, 0.9931, -0.01894), (0.998, 0.9963, -0.02328), (0.9926, 0.9929, -0.02725), (0.9969, 0.9968, -0.02476), (0.9931, 0.9996, -0.01894), (1.019, -0.9805, 0.03483), (1.018, -0.9901, 0.0248), (1.009, -0.9836, 0.02261), (1.015, -0.9856, 0.03233), (1.98, -0.9807, 0.03488), (1.985, -0.9854, 0.03246), (1.02, -0.01928, 0.03488), (1.981, -0.01948, 0.03483), (1.986, -0.01121, 0.02599), (1.991, -0.01642, 0.02261), (1.985, -0.01467, 0.03245), (1.01, -0.9905, 0.01745), (1.989, -0.9851, 0.02643), (1.983, -0.9907, 0.0229), (1.011, -0.01598, 0.02651), (1.016, -0.01007, 0.02455), (1.015, -0.01468, 0.03246), (1.988, -0.004251, 0.01091), (1.012, -0.9965, 0.009507), (1.004, -0.9966, 0.003894), (1.006, -0.9993, -0.002729), (1.001, -0.9943, -0.004841), (1.002, -0.9906, 0.005373), (1.996, -0.9882, 0.0101), (1.997, -0.9961, 0.003978), (1.999, -0.9942, -0.002728), (1.994, -0.9994, -0.005107), (1.991, -0.9981, 0.00528), (1.004, -0.01184, 0.0101), (1.003, -0.003908, 0.003978), (1.014, -0.005801, 0.01446), (1.006, -0.0008641, -0.000852), (1.001, -0.005845, -0.002729), (1.996, -0.003425, 0.003893), (1.994, -0.0007282, -0.003041), (1.999, -0.005616, -0.005107), (1.998, -0.009475, 0.005319), (1.002, -0.9963, -0.02326), (1.003, -0.9968, -0.02472), (1.007, -0.9996, -0.01894), (1.007, -0.9929, -0.02725), (1.996, -0.998, -0.02326), (1.993, -0.9925, -0.0273), (1.997, -0.997, -0.02468), (2.0, -0.9932, -0.01882), (1.007, -0.007518, -0.0273), (1.004, -0.001998, -0.02328), (1.003, -0.003121, -0.02476), (1.0, -0.006897, -0.01894), (1.998, -0.003732, -0.02328), (1.993, -0.007103, -0.02725), (1.997, -0.003052, -0.02472), (1.993, -0.0004372, -0.01882), (1.019, 0.01948, 0.03483), (1.018, 0.009931, 0.0248), (1.009, 0.01671, 0.02311), (1.015, 0.01439, 0.03234), (1.98, 0.01928, 0.03488), (1.985, 0.01463, 0.03246), (1.011, 0.9855, 0.02585), (1.02, 0.9807, 0.03488), (1.981, 0.9805, 0.03483), (1.986, 0.9888, 0.02599), (1.991, 0.9836, 0.02261), (1.985, 0.9853, 0.03245), (1.01, 0.00954, 0.01745), (1.989, 0.01488, 0.02643), (1.983, 0.009311, 0.0229), (1.017, 0.9906, 0.02338), (1.015, 0.9853, 0.03249), (1.988, 0.9957, 0.01091), (1.007, 0.001182, 0.002324), (1.004, 0.003425, 0.003894), (1.001, 0.005711, -0.004841), (1.002, 0.009421, 0.005373), (1.996, 0.0117, 0.009541), (1.997, 0.003908, 0.003978), (1.999, 0.005749, -0.003041), (1.994, 0.0005404, -0.004839), (1.991, 0.001954, 0.005336), (1.004, 0.9882, 0.0101), (1.003, 0.9961, 0.003978), (1.009, 0.9981, 0.00528), (1.001, 0.9942, -0.002729), (1.006, 0.9994, -0.005107), (1.996, 0.9966, 0.003893), (1.994, 0.9993, -0.003041), (1.999, 0.9944, -0.005107), (1.998, 0.9905, 0.005319), (1.002, 0.003697, -0.02326), (1.003, 0.003151, -0.02472), (1.007, 0.0004231, -0.01894), (1.007, 0.007103, -0.02725), (1.996, 0.002026, -0.02326), (1.993, 0.007518, -0.0273), (1.997, 0.003022, -0.02468), (2.0, 0.006821, -0.01882), (1.007, 0.9925, -0.0273), (1.004, 0.998, -0.02328), (1.003, 0.9969, -0.02476), (1.0, 0.9931, -0.01894), (1.998, 0.9963, -0.02328), (1.993, 0.9929, -0.02725), (1.997, 0.9969, -0.02472), (1.993, 0.9996, -0.01882)], [], [(15, 6, 5), (1, 18, 21), (0, 11, 2), (17, 11, 0), (23, 13, 12), (13, 4, 12), (22, 23, 12), (27, 28, 5), (28, 14, 5), (14, 15, 5), (9, 33, 35), (32, 16, 8), (19, 18, 17), (24, 23, 22), (30, 28, 27), (37, 36, 38), (42, 40, 43), (46, 45, 47), (50, 48, 51), (6, 10, 7), (1, 27, 5), (9, 22, 12), (21, 30, 27), (26, 19, 17), (35, 24, 22), (45, 31, 30), (32, 51, 48), (40, 25, 24), (19, 38, 36), (82, 85, 61), (54, 71, 74), (53, 64, 55), (70, 64, 53), (76, 66, 65), (66, 57, 65), (75, 76, 65), (80, 81, 58), (81, 67, 58), (62, 86, 88), (85, 69, 63), (72, 71, 70), (77, 76, 75), (81, 83, 82), (84, 81, 80), (90, 89, 91), (95, 93, 96), (99, 98, 100), (103, 101, 104), (62, 75, 65), (74, 84, 80), (79, 72, 70), (88, 77, 75), (98, 83, 84), (85, 104, 101), (93, 78, 77), (72, 91, 89), (122, 121, 111), (107, 125, 128), (106, 117, 108), (124, 117, 106), (130, 118, 109), (118, 119, 109), (129, 130, 109), (134, 135, 122), (135, 120, 122), (120, 121, 122), (114, 140, 142), (139, 123, 115), (126, 125, 124), (131, 130, 129), (137, 135, 134), (144, 143, 145), (149, 147, 150), (153, 152, 154), (156, 155, 157), (114, 129, 109), (128, 137, 134), (124, 133, 126), (142, 131, 129), (152, 138, 137), (139, 157, 155), (147, 132, 131), (126, 145, 143), (160, 179, 182), (178, 171, 161), (184, 173, 172), (173, 164, 172), (183, 184, 172), (188, 189, 174), (189, 175, 174), (175, 176, 174), (174, 176, 165), (168, 192, 195), (191, 177, 169), (180, 179, 178), (185, 184, 183), (193, 192, 191), (197, 196, 198), (202, 200, 203), (206, 205, 207), (210, 208, 211), (168, 183, 172), (187, 180, 178), (195, 185, 183), (191, 190, 193), (207, 189, 188), (205, 190, 189), (193, 211, 208), (200, 186, 185), (180, 198, 196), (238, 230, 213), (214, 231, 234), (213, 224, 215), (230, 224, 213), (235, 236, 226), (236, 225, 226), (217, 226, 225), (240, 241, 218), (241, 227, 218), (227, 228, 218), (222, 246, 248), (245, 229, 223), (232, 231, 230), (237, 236, 235), (236, 239, 238), (243, 241, 240), (247, 246, 245), (248, 246, 247), (250, 249, 251), (255, 253, 256), (259, 258, 260), (263, 261, 264), (214, 240, 218), (222, 235, 226), (234, 243, 240), (239, 232, 230), (235, 248, 237), (242, 247, 245), (258, 244, 243), (247, 264, 261), (253, 239, 237), (232, 251, 249), (266, 283, 285), (265, 276, 267), (282, 276, 265), (287, 278, 277), (278, 269, 277), (286, 287, 277), (291, 292, 270), (292, 279, 270), (279, 280, 270), (274, 297, 300), (296, 281, 275), (32, 8, 14, 29), (288, 287, 286), (294, 292, 291), (298, 297, 296), (302, 301, 303), (307, 305, 308), (311, 310, 312), (315, 313, 316), (267, 280, 271), (266, 291, 270), (274, 286, 277), (285, 294, 291), (300, 288, 286), (293, 298, 296), (310, 295, 294), (298, 316, 313), (305, 289, 288), (282, 303, 301), (319, 336, 339), (335, 328, 320), (341, 330, 329), (330, 322, 329), (340, 341, 329), (345, 346, 331), (346, 332, 331), (326, 350, 353), (337, 336, 335), (342, 341, 340), (346, 348, 347), (349, 346, 345), (351, 350, 334), (355, 354, 356), (360, 358, 361), (364, 363, 365), (368, 366, 369), (319, 345, 331), (326, 340, 329), (339, 349, 345), (344, 337, 335), (353, 342, 340), (334, 348, 351), (363, 348, 349), (351, 369, 366), (358, 343, 342), (337, 356, 354), (372, 389, 391), (388, 382, 373), (393, 384, 383), (384, 375, 383), (392, 393, 383), (397, 398, 376), (398, 385, 376), (385, 386, 376), (380, 402, 405), (394, 393, 392), (400, 398, 397), (403, 402, 387), (407, 406, 408), (412, 410, 413), (416, 415, 417), (420, 418, 421), (372, 397, 376), (380, 392, 383), (385, 387, 379), (391, 400, 397), (392, 405, 394), (387, 399, 403), (415, 401, 400), (403, 421, 418), (410, 395, 394), (388, 408, 406), (9, 35, 22), (17, 0, 13, 26), (38, 19, 25, 40), (44, 39, 41, 49), (47, 30, 20, 36), (51, 32, 31, 45), (43, 24, 34, 48), (6, 2, 1, 5), (47, 36, 37, 46), (1, 11, 18), (2, 11, 1), (18, 11, 17), (23, 26, 13), (28, 29, 14), (9, 16, 33), (10, 16, 9), (8, 16, 10), (33, 16, 32), (1, 21, 27), (19, 20, 18), (20, 21, 18), (24, 25, 23), (25, 26, 23), (30, 31, 28), (31, 29, 28), (32, 34, 33), (34, 35, 33), (4, 13, 0, 2), (10, 9, 12, 4), (3, 4, 2), (4, 3, 7, 10), (38, 40, 42, 37), (8, 10, 15), (10, 6, 15), (8, 15, 14), (30, 21, 20), (26, 25, 19), (35, 34, 24), (29, 31, 32), (44, 46, 37, 39), (42, 43, 48, 50), (39, 37, 42, 41), (51, 45, 46, 50), (41, 42, 50, 49), (49, 50, 46, 44), (3, 2, 6, 7), (47, 45, 30), (34, 32, 48), (43, 40, 24), (20, 19, 36), (70, 53, 66, 79), (62, 88, 75), (91, 72, 78, 93), (97, 92, 94, 102), (100, 84, 73, 89), (104, 85, 83, 98), (96, 77, 87, 101), (55, 54, 58, 68), (80, 58, 54, 74), (54, 64, 71), (55, 64, 54), (71, 64, 70), (76, 79, 66), (81, 82, 67), (58, 67, 68), (62, 69, 86), (63, 69, 62), (86, 69, 85), (100, 89, 90, 99), (85, 63, 61), (72, 73, 71), (73, 74, 71), (77, 78, 76), (78, 79, 76), (84, 83, 81), (85, 87, 86), (87, 88, 86), (68, 59, 52, 55), (57, 66, 53, 55), (55, 52, 56, 57), (63, 62, 65, 57), (57, 56, 60, 63), (68, 67, 61, 63), (63, 60, 59, 68), (91, 93, 95, 90), (67, 82, 61), (74, 73, 84), (72, 79, 78), (88, 87, 77), (82, 83, 85), (97, 99, 90, 92), (95, 96, 101, 103), (92, 90, 95, 94), (104, 98, 99, 103), (94, 95, 103, 102), (102, 103, 99, 97), (56, 52, 59, 60), (100, 98, 84), (87, 85, 101), (96, 93, 77), (73, 72, 89), (136, 139, 113, 120), (114, 142, 129), (124, 106, 118, 133), (145, 126, 132, 147), (151, 146, 148, 158), (154, 137, 127, 143), (157, 139, 138, 152), (150, 131, 141, 155), (108, 107, 111, 121), (134, 111, 107, 128), (107, 117, 125), (108, 117, 107), (125, 117, 124), (130, 133, 118), (134, 122, 111), (135, 136, 120), (114, 123, 140), (115, 123, 114), (140, 123, 139), (154, 143, 144, 153), (139, 115, 113), (126, 127, 125), (127, 128, 125), (131, 132, 130), (132, 133, 130), (137, 138, 135), (138, 136, 135), (139, 141, 140), (141, 142, 140), (121, 112, 105, 108), (119, 118, 106, 108), (108, 105, 110, 119), (115, 114, 109, 119), (115, 119, 110, 116), (115, 121, 120, 113), (115, 116, 112, 121), (145, 147, 149, 144), (128, 127, 137), (133, 132, 126), (142, 141, 131), (136, 138, 139), (151, 153, 144, 146), (150, 155, 156, 149), (146, 144, 149, 148), (157, 152, 153, 156), (148, 149, 156, 158), (158, 156, 153, 151), (110, 105, 112, 116), (154, 152, 137), (141, 139, 155), (150, 147, 131), (127, 126, 143), (191, 167, 175, 190), (168, 195, 183), (178, 159, 173, 187), (198, 180, 186, 200), (204, 199, 201, 209), (207, 188, 181, 196), (211, 193, 190, 205), (203, 185, 194, 208), (161, 160, 165, 176), (188, 165, 160, 182), (160, 171, 179), (161, 171, 160), (179, 171, 178), (178, 161, 159), (184, 187, 173), (188, 174, 165), (189, 190, 175), (168, 177, 192), (169, 177, 168), (192, 177, 191), (207, 196, 197, 206), (191, 169, 167), (180, 181, 179), (181, 182, 179), (185, 186, 184), (186, 187, 184), (193, 194, 192), (194, 195, 192), (176, 166, 162, 161), (164, 173, 159, 161), (164, 161, 162, 163), (169, 168, 172, 164), (169, 164, 163, 170), (176, 175, 167, 169), (169, 170, 166, 176), (198, 200, 202, 197), (182, 181, 188), (187, 186, 180), (195, 194, 185), (204, 206, 197, 199), (203, 208, 210, 202), (199, 197, 202, 201), (211, 205, 206, 210), (201, 202, 210, 209), (209, 210, 206, 204), (163, 162, 166, 170), (207, 205, 189), (194, 193, 208), (203, 200, 185), (181, 180, 196), (242, 245, 221, 227), (222, 248, 235), (251, 232, 239, 253), (257, 252, 254, 262), (260, 243, 233, 249), (264, 247, 244, 258), (256, 237, 248, 261), (215, 214, 218, 228), (260, 249, 250, 259), (214, 224, 231), (215, 224, 214), (231, 224, 230), (236, 238, 225), (241, 242, 227), (222, 229, 246), (223, 229, 222), (246, 229, 245), (240, 214, 234), (245, 223, 221), (232, 233, 231), (233, 234, 231), (237, 239, 236), (243, 244, 241), (244, 242, 241), (228, 219, 212, 215), (217, 225, 213, 215), (215, 212, 216, 217), (223, 222, 226, 217), (217, 216, 220, 223), (223, 228, 227, 221), (223, 220, 219, 228), (251, 253, 255, 250), (213, 225, 238), (243, 234, 233), (238, 239, 230), (242, 244, 247), (257, 259, 250, 252), (255, 256, 261, 263), (252, 250, 255, 254), (264, 258, 259, 263), (254, 255, 263, 262), (262, 263, 259, 257), (216, 212, 219, 220), (260, 258, 243), (248, 247, 261), (256, 253, 237), (233, 232, 249), (296, 273, 279, 293), (274, 300, 286), (282, 265, 278, 290), (303, 282, 289, 305), (309, 304, 306, 314), (312, 294, 284, 301), (316, 298, 295, 310), (308, 288, 299, 313), (280, 267, 266, 270), (312, 301, 302, 311), (266, 276, 283), (267, 276, 266), (283, 276, 282), (287, 290, 278), (292, 293, 279), (274, 281, 297), (275, 281, 274), (297, 281, 296), (266, 285, 291), (296, 275, 273), (282, 284, 283), (284, 285, 283), (288, 289, 287), (289, 290, 287), (294, 295, 292), (295, 293, 292), (298, 299, 297), (299, 300, 297), (269, 278, 265, 267), (275, 274, 277, 269), (268, 269, 267), (269, 268, 272, 275), (280, 279, 273, 275), (275, 272, 271, 280), (303, 305, 307, 302), (285, 284, 294), (282, 290, 289), (300, 299, 288), (293, 295, 298), (309, 311, 302, 304), (307, 308, 313, 315), (304, 302, 307, 306), (316, 310, 311, 315), (306, 307, 315, 314), (314, 315, 311, 309), (268, 267, 271, 272), (312, 310, 294), (299, 298, 313), (308, 305, 288), (284, 282, 301), (335, 318, 330, 344), (326, 353, 340), (356, 337, 343, 358), (362, 357, 359, 367), (365, 349, 338, 354), (369, 351, 348, 363), (361, 342, 352, 366), (320, 319, 331, 333), (365, 354, 355, 364), (319, 328, 336), (320, 328, 319), (336, 328, 335), (335, 320, 318), (341, 344, 330), (346, 347, 332), (331, 332, 333), (326, 325, 350), (327, 325, 326), (350, 325, 334), (319, 339, 345), (337, 338, 336), (338, 339, 336), (342, 343, 341), (343, 344, 341), (349, 348, 346), (351, 352, 350), (352, 353, 350), (333, 323, 317, 320), (322, 330, 318, 320), (320, 317, 321, 322), (327, 326, 329, 322), (322, 321, 324, 327), (327, 333, 332, 325), (327, 324, 323, 333), (334, 325, 332, 347), (356, 358, 360, 355), (349, 339, 338), (344, 343, 337), (353, 352, 342), (347, 348, 334), (362, 364, 355, 357), (360, 361, 366, 368), (357, 355, 360, 359), (368, 369, 363, 364), (359, 360, 368, 367), (367, 368, 364, 362), (321, 317, 323, 324), (365, 363, 349), (352, 351, 366), (361, 358, 342), (338, 337, 354), (388, 371, 384, 396), (380, 405, 392), (385, 399, 387), (408, 388, 395, 410), (414, 409, 411, 419), (417, 400, 390, 406), (421, 403, 401, 415), (413, 394, 404, 418), (386, 373, 372, 376), (417, 406, 407, 416), (372, 382, 389), (373, 382, 372), (389, 382, 388), (388, 373, 371), (393, 396, 384), (398, 399, 385), (380, 379, 402), (381, 379, 380), (402, 379, 387), (372, 391, 397), (388, 390, 389), (390, 391, 389), (394, 395, 393), (395, 396, 393), (400, 401, 398), (401, 399, 398), (403, 404, 402), (404, 405, 402), (386, 377, 370, 373), (375, 384, 371, 373), (373, 370, 374, 375), (381, 380, 383, 375), (375, 374, 378, 381), (381, 386, 385, 379), (381, 378, 377, 386), (408, 410, 412, 407), (400, 391, 390), (388, 396, 395), (405, 404, 394), (399, 401, 403), (414, 416, 407, 409), (412, 413, 418, 420), (409, 407, 412, 411), (420, 421, 415, 416), (411, 412, 420, 419), (419, 420, 416, 414), (374, 370, 377, 378), (417, 415, 400), (404, 403, 418), (413, 410, 394), (390, 388, 406)])
me_plane.polygons.foreach_set('use_smooth', [1, 1, 1, 1, 1, 1, 1, 1, 1, 1, 1, 1, 1, 1, 1, 1, 1, 1, 1, 1, 1, 1, 1, 1, 1, 1, 1, 1, 1, 1, 1, 1, 1, 1, 1, 1, 1, 1, 1, 1, 1, 1, 1, 1, 1, 1, 1, 1, 1, 1, 1, 1, 1, 1, 1, 1, 1, 1, 1, 1, 1, 1, 1, 1, 1, 1, 1, 1, 1, 1, 1, 1, 1, 1, 1, 1, 1, 1, 1, 1, 1, 1, 1, 1, 1, 1, 1, 1, 1, 1, 1, 1, 1, 1, 1, 1, 1, 1, 1, 1, 1, 1, 1, 1, 1, 1, 1, 1, 1, 1, 1, 1, 1, 1, 1, 1, 1, 1, 1, 1, 1, 1, 1, 1, 1, 1, 1, 1, 1, 1, 1, 1, 1, 1, 1, 1, 1, 1, 1, 1, 1, 1, 1, 1, 1, 1, 1, 1, 1, 1, 1, 1, 1, 1, 1, 1, 1, 1, 1, 1, 1, 1, 1, 1, 1, 1, 1, 1, 1, 1, 1, 1, 1, 1, 1, 1, 1, 1, 1, 1, 1, 1, 1, 1, 1, 1, 1, 1, 1, 1, 1, 1, 1, 1, 1, 1, 1, 1, 1, 1, 1, 1, 1, 1, 1, 1, 1, 1, 1, 1, 1, 1, 1, 1, 1, 1, 1, 1, 1, 1, 1, 1, 1, 1, 1, 1, 0, 0, 0, 0, 0, 1, 1, 1, 1, 1, 1, 1, 1, 1, 1, 1, 1, 1, 1, 1, 1, 1, 1, 1, 1, 1, 1, 1, 1, 1, 1, 1, 1, 1, 1, 1, 1, 1, 1, 1, 1, 1, 1, 0, 1, 1, 1, 1, 1, 1, 0, 0, 0, 0, 0, 1, 1, 1, 1, 1, 1, 1, 1, 1, 1, 1, 1, 1, 1, 1, 1, 1, 1, 1, 1, 1, 1, 1, 1, 1, 1, 1, 1, 1, 1, 1, 1, 1, 1, 1, 1, 1, 1, 1, 0, 1, 1, 1, 1, 1, 1, 1, 0, 0, 0, 0, 0, 1, 1, 1, 1, 1, 1, 1, 1, 1, 1, 1, 1, 1, 1, 1, 1, 1, 1, 1, 1, 1, 1, 1, 1, 1, 1, 1, 1, 1, 1, 1, 1, 1, 1, 1, 1, 1, 1, 1, 0, 1, 1, 1, 1, 1, 1, 1, 0, 0, 0, 0, 0, 1, 1, 1, 1, 1, 1, 1, 1, 1, 1, 1, 1, 1, 1, 1, 1, 1, 1, 1, 1, 1, 1, 1, 1, 1, 1, 1, 1, 1, 1, 1, 1, 1, 1, 1, 1, 1, 0, 1, 1, 1, 1, 1, 1, 0, 0, 0, 0, 0, 1, 1, 1, 1, 1, 1, 1, 1, 1, 1, 1, 1, 1, 1, 1, 1, 1, 1, 1, 1, 1, 1, 1, 1, 1, 1, 1, 1, 1, 1, 1, 1, 1, 1, 1, 0, 1, 1, 1, 1, 1, 1, 1, 0, 0, 0, 0, 0, 1, 1, 1, 1, 1, 1, 1, 1, 1, 1, 1, 1, 1, 1, 1, 1, 1, 1, 1, 1, 1, 1, 1, 1, 1, 1, 1, 1, 1, 1, 1, 1, 1, 1, 1, 1, 1, 0, 1, 1, 1, 1, 1, 1, 0, 0, 0, 0, 0, 1, 1, 1, 1, 1, 1, 1, 1, 1, 1, 1, 1, 1, 1, 1, 1, 1, 1, 1, 1, 1, 1, 1, 1, 1, 1, 1, 1, 1, 1, 1, 1, 1, 1, 1, 1, 1, 1, 1, 0, 1, 1, 1, 1, 1, 1, 1, 0, 0, 0, 0, 0, 1, 1, 1, 1, 1, 1, 1, 1, 1, 1, 1, 1, 1, 1, 1, 1, 1, 1, 1, 1, 1, 1, 1, 1, 1, 1, 1, 1, 1, 1, 1, 1, 1, 1, 1, 1, 1, 1, 0, 1, 1, 1, 1])
_uv = me_plane.uv_layers.new(name='UVMap')
_uv.uv.foreach_set('vector', [0.8279, 0.966, 0.8189, 0.9666, 0.8263, 0.9557, 0.8243, 0.8323, 0.8383, 0.8383, 0.8362, 0.8398, 0.8305, 0.8245, 0.8323, 0.8332, 0.8197, 0.8197, 0.8378, 0.8339, 0.8323, 0.8332, 0.8305, 0.8245, 0.9461, 0.8338, 0.9516, 0.82, 0.9605, 0.8254, 0.9516, 0.82, 0.9639, 0.8153, 0.9605, 0.8254, 0.9509, 0.8333, 0.9461, 0.8338, 0.9605, 0.8254, 0.835, 0.9474, 0.8398, 0.9468, 0.8263, 0.9557, 0.8398, 0.9468, 0.8372, 0.9569, 0.8263, 0.9557, 0.8372, 0.9569, 0.8279, 0.966, 0.8263, 0.9557, 0.9677, 0.948, 0.9542, 0.9422, 0.9564, 0.9407, 0.9527, 0.9433, 0.9602, 0.9473, 0.9617, 0.9569, 0.8406, 0.8389, 0.8383, 0.8383, 0.8378, 0.8339, 0.9454, 0.8362, 0.9461, 0.8338, 0.9509, 0.8333, 0.8404, 0.9443, 0.8398, 0.9468, 0.835, 0.9474, 0.845, 0.8444, 0.8441, 0.844, 0.8446, 0.8416, 0.94, 0.8407, 0.9404, 0.8397, 0.9428, 0.8402, 0.8469, 0.9394, 0.8462, 0.9406, 0.843, 0.9399, 0.9458, 0.9356, 0.9471, 0.9361, 0.9468, 0.9389, 0.8189, 0.9666, 0.9707, 0.96, 0.9807, 0.9699, 0.8243, 0.8323, 0.835, 0.9474, 0.8263, 0.9557, 0.9677, 0.948, 0.9509, 0.8333, 0.9605, 0.8254, 0.8362, 0.8398, 0.8404, 0.9443, 0.835, 0.9474, 0.9446, 0.8319, 0.8406, 0.8389, 0.8378, 0.8339, 0.9564, 0.9407, 0.9454, 0.8362, 0.9509, 0.8333, 0.8462, 0.9406, 0.8424, 0.9453, 0.8404, 0.9443, 0.9527, 0.9433, 0.9468, 0.9389, 0.9471, 0.9361, 0.9404, 0.8397, 0.9437, 0.8352, 0.9454, 0.8362, 0.8406, 0.8389, 0.8446, 0.8416, 0.8441, 0.844, 0.8393, 0.9545, 0.9527, 0.9433, 0.9618, 0.9573, 0.8247, 0.8325, 0.8383, 0.8383, 0.8362, 0.8398, 0.8305, 0.8245, 0.8323, 0.8332, 0.8205, 0.8208, 0.8378, 0.8339, 0.8323, 0.8332, 0.8305, 0.8245, 0.9461, 0.8338, 0.9516, 0.82, 0.9605, 0.8254, 0.9516, 0.82, 0.9639, 0.8153, 0.9605, 0.8254, 0.9509, 0.8333, 0.9461, 0.8338, 0.9605, 0.8254, 0.8354, 0.9474, 0.8398, 0.9468, 0.8264, 0.9546, 0.8398, 0.9468, 0.8335, 0.9612, 0.8264, 0.9546, 0.9677, 0.948, 0.9542, 0.9422, 0.9564, 0.9407, 0.9527, 0.9433, 0.9602, 0.9473, 0.9709, 0.9605, 0.8406, 0.8389, 0.8383, 0.8383, 0.8378, 0.8339, 0.9454, 0.8362, 0.9461, 0.8338, 0.9509, 0.8333, 0.8398, 0.9468, 0.8421, 0.9465, 0.8393, 0.9545, 0.8404, 0.9443, 0.8398, 0.9468, 0.8354, 0.9474, 0.845, 0.8444, 0.8441, 0.844, 0.8446, 0.8416, 0.94, 0.8407, 0.9404, 0.8397, 0.9428, 0.8402, 0.8469, 0.9394, 0.8462, 0.9406, 0.843, 0.9399, 0.9458, 0.9356, 0.9471, 0.9361, 0.9468, 0.9389, 0.9677, 0.948, 0.9509, 0.8333, 0.9605, 0.8254, 0.8362, 0.8398, 0.8404, 0.9443, 0.8354, 0.9474, 0.9446, 0.8319, 0.8406, 0.8389, 0.8378, 0.8339, 0.9564, 0.9407, 0.9454, 0.8362, 0.9509, 0.8333, 0.8462, 0.9406, 0.8421, 0.9465, 0.8404, 0.9443, 0.9527, 0.9433, 0.9468, 0.9389, 0.9471, 0.9361, 0.9404, 0.8397, 0.9437, 0.8352, 0.9454, 0.8362, 0.8406, 0.8389, 0.8446, 0.8416, 0.8441, 0.844, 0.831, 0.9548, 0.8226, 0.9651, 0.8248, 0.9547, 0.8247, 0.8326, 0.8383, 0.8383, 0.8362, 0.8398, 0.8305, 0.8245, 0.8323, 0.8332, 0.8205, 0.8208, 0.838, 0.834, 0.8323, 0.8332, 0.8305, 0.8245, 0.9461, 0.8338, 0.9516, 0.82, 0.9601, 0.8251, 0.9516, 0.82, 0.9633, 0.8158, 0.9601, 0.8251, 0.9509, 0.8333, 0.9461, 0.8338, 0.9601, 0.8251, 0.8354, 0.9474, 0.8398, 0.9468, 0.831, 0.9548, 0.8398, 0.9468, 0.8341, 0.9615, 0.831, 0.9548, 0.8341, 0.9615, 0.8226, 0.9651, 0.831, 0.9548, 0.9677, 0.948, 0.9542, 0.9422, 0.9564, 0.9407, 0.9526, 0.9432, 0.9602, 0.9473, 0.9709, 0.9605, 0.8406, 0.839, 0.8383, 0.8383, 0.838, 0.834, 0.9454, 0.8362, 0.9461, 0.8338, 0.9509, 0.8333, 0.8404, 0.9443, 0.8398, 0.9468, 0.8354, 0.9474, 0.845, 0.8444, 0.8441, 0.844, 0.8446, 0.8416, 0.94, 0.8407, 0.9404, 0.8397, 0.9428, 0.8403, 0.8469, 0.9394, 0.8462, 0.9406, 0.843, 0.9399, 0.9457, 0.9356, 0.9471, 0.9361, 0.9468, 0.9389, 0.9677, 0.948, 0.9509, 0.8333, 0.9601, 0.8251, 0.8362, 0.8398, 0.8404, 0.9443, 0.8354, 0.9474, 0.838, 0.834, 0.9446, 0.8319, 0.8406, 0.839, 0.9564, 0.9407, 0.9454, 0.8362, 0.9509, 0.8333, 0.8462, 0.9406, 0.8424, 0.9453, 0.8404, 0.9443, 0.9526, 0.9432, 0.9468, 0.9389, 0.9471, 0.9361, 0.9404, 0.8397, 0.9437, 0.8352, 0.9454, 0.8362, 0.8406, 0.839, 0.8446, 0.8416, 0.8441, 0.844, 0.8247, 0.8326, 0.8383, 0.8383, 0.8362, 0.8398, 0.8378, 0.8339, 0.8323, 0.8332, 0.8216, 0.82, 0.9461, 0.8338, 0.9516, 0.82, 0.9605, 0.8254, 0.9516, 0.82, 0.9639, 0.8154, 0.9605, 0.8254, 0.9509, 0.8333, 0.9461, 0.8338, 0.9605, 0.8254, 0.838, 0.9455, 0.8402, 0.9463, 0.8333, 0.953, 0.8402, 0.9463, 0.8345, 0.9608, 0.8333, 0.953, 0.8345, 0.9608, 0.822, 0.9657, 0.8333, 0.953, 0.8333, 0.953, 0.822, 0.9657, 0.8248, 0.9547, 0.9677, 0.948, 0.9542, 0.9422, 0.9564, 0.9407, 0.9536, 0.9455, 0.9602, 0.9473, 0.971, 0.9605, 0.8406, 0.8389, 0.8383, 0.8383, 0.8378, 0.8339, 0.9454, 0.8362, 0.9461, 0.8338, 0.9509, 0.8333, 0.9516, 0.9411, 0.9542, 0.9422, 0.9536, 0.9455, 0.845, 0.8444, 0.8441, 0.844, 0.8446, 0.8416, 0.94, 0.8407, 0.9404, 0.8397, 0.9428, 0.8403, 0.8469, 0.9394, 0.8462, 0.9406, 0.843, 0.9399, 0.9457, 0.9356, 0.9471, 0.9361, 0.9468, 0.9389, 0.9677, 0.948, 0.9509, 0.8333, 0.9605, 0.8254, 0.9446, 0.8319, 0.8406, 0.8389, 0.8378, 0.8339, 0.9564, 0.9407, 0.9454, 0.8362, 0.9509, 0.8333, 0.9536, 0.9455, 0.8421, 0.948, 0.9516, 0.9411, 0.843, 0.9399, 0.8402, 0.9463, 0.838, 0.9455, 0.8462, 0.9406, 0.8421, 0.948, 0.8402, 0.9463, 0.9516, 0.9411, 0.9468, 0.9389, 0.9471, 0.9361, 0.9404, 0.8397, 0.9437, 0.8352, 0.9454, 0.8362, 0.8406, 0.8389, 0.8446, 0.8416, 0.8441, 0.844, 0.9469, 0.8261, 0.8378, 0.8339, 0.8305, 0.8245, 0.8245, 0.8325, 0.8383, 0.8383, 0.8362, 0.8398, 0.8305, 0.8245, 0.8323, 0.8332, 0.8205, 0.8208, 0.8378, 0.8339, 0.8323, 0.8332, 0.8305, 0.8245, 0.9497, 0.8344, 0.9461, 0.8338, 0.9611, 0.8252, 0.9461, 0.8338, 0.9527, 0.8198, 0.9611, 0.8252, 0.964, 0.8153, 0.9611, 0.8252, 0.9527, 0.8198, 0.835, 0.9474, 0.8398, 0.9468, 0.8258, 0.9557, 0.8398, 0.9468, 0.8341, 0.9615, 0.8258, 0.9557, 0.8341, 0.9615, 0.8227, 0.9652, 0.8258, 0.9557, 0.9677, 0.948, 0.9542, 0.9422, 0.9555, 0.9402, 0.9545, 0.9466, 0.9602, 0.9473, 0.9709, 0.9605, 0.8406, 0.8389, 0.8383, 0.8383, 0.8378, 0.8339, 0.945, 0.8362, 0.9461, 0.8338, 0.9497, 0.8344, 0.9461, 0.8338, 0.9439, 0.8341, 0.9469, 0.8261, 0.8404, 0.9443, 0.8398, 0.9468, 0.835, 0.9474, 0.9518, 0.9412, 0.9542, 0.9422, 0.9545, 0.9466, 0.9555, 0.9402, 0.9542, 0.9422, 0.9518, 0.9412, 0.845, 0.8444, 0.8441, 0.844, 0.8446, 0.8416, 0.94, 0.8407, 0.9404, 0.8397, 0.9428, 0.8402, 0.8469, 0.9394, 0.8462, 0.9406, 0.843, 0.9399, 0.9458, 0.9356, 0.9471, 0.9361, 0.9468, 0.9389, 0.8245, 0.8325, 0.835, 0.9474, 0.8258, 0.9557, 0.9677, 0.948, 0.9497, 0.8344, 0.9611, 0.8252, 0.8362, 0.8398, 0.8404, 0.9443, 0.835, 0.9474, 0.9439, 0.8341, 0.8406, 0.8389, 0.8378, 0.8339, 0.9497, 0.8344, 0.9555, 0.9402, 0.945, 0.8362, 0.8415, 0.9489, 0.9518, 0.9412, 0.9545, 0.9466, 0.8462, 0.9406, 0.8424, 0.9453, 0.8404, 0.9443, 0.9518, 0.9412, 0.9468, 0.9389, 0.9471, 0.9361, 0.9404, 0.8397, 0.9439, 0.8341, 0.945, 0.8362, 0.8406, 0.8389, 0.8446, 0.8416, 0.8441, 0.844, 0.8243, 0.8323, 0.8383, 0.8383, 0.8362, 0.8398, 0.8305, 0.8245, 0.8323, 0.8332, 0.8197, 0.8197, 0.8396, 0.8372, 0.8323, 0.8332, 0.8305, 0.8245, 0.9461, 0.8338, 0.9516, 0.82, 0.9605, 0.8254, 0.9516, 0.82, 0.9639, 0.8153, 0.9605, 0.8254, 0.9509, 0.8333, 0.9461, 0.8338, 0.9605, 0.8254, 0.835, 0.9474, 0.8398, 0.9468, 0.8263, 0.9557, 0.8398, 0.9468, 0.8345, 0.9608, 0.8263, 0.9557, 0.8345, 0.9608, 0.8226, 0.9651, 0.8263, 0.9557, 0.9677, 0.948, 0.9542, 0.9422, 0.9564, 0.9407, 0.9546, 0.9467, 0.9602, 0.9473, 0.9709, 0.9605, 0.9527, 0.9433, 0.9617, 0.9569, 0.8372, 0.9569, 0.8415, 0.9488, 0.9454, 0.8362, 0.9461, 0.8338, 0.9509, 0.8333, 0.8404, 0.9443, 0.8398, 0.9468, 0.835, 0.9474, 0.9516, 0.9415, 0.9542, 0.9422, 0.9546, 0.9467, 0.845, 0.8444, 0.8441, 0.844, 0.8446, 0.8416, 0.94, 0.8407, 0.9404, 0.8397, 0.9428, 0.8402, 0.8469, 0.9394, 0.8462, 0.9406, 0.843, 0.9399, 0.9458, 0.9356, 0.9471, 0.9361, 0.9468, 0.9389, 0.8197, 0.8197, 0.8226, 0.9651, 0.8111, 0.9726, 0.8243, 0.8323, 0.835, 0.9474, 0.8263, 0.9557, 0.9677, 0.948, 0.9509, 0.8333, 0.9605, 0.8254, 0.8362, 0.8398, 0.8404, 0.9443, 0.835, 0.9474, 0.9564, 0.9407, 0.9454, 0.8362, 0.9509, 0.8333, 0.8415, 0.9488, 0.9516, 0.9415, 0.9546, 0.9467, 0.8462, 0.9406, 0.8424, 0.9453, 0.8404, 0.9443, 0.9516, 0.9415, 0.9468, 0.9389, 0.9471, 0.9361, 0.9404, 0.8397, 0.9437, 0.8352, 0.9454, 0.8362, 0.8396, 0.8372, 0.8446, 0.8416, 0.8441, 0.844, 0.8247, 0.8326, 0.8383, 0.8383, 0.8362, 0.8398, 0.8378, 0.8339, 0.8323, 0.8332, 0.8216, 0.82, 0.9461, 0.8338, 0.9516, 0.8201, 0.9605, 0.8254, 0.9516, 0.8201, 0.9639, 0.8153, 0.9605, 0.8254, 0.9509, 0.8333, 0.9461, 0.8338, 0.9605, 0.8254, 0.835, 0.9474, 0.8398, 0.9468, 0.8249, 0.9556, 0.8398, 0.9468, 0.8332, 0.9618, 0.8249, 0.9556, 0.9677, 0.948, 0.9542, 0.9422, 0.9564, 0.9407, 0.8406, 0.8389, 0.8383, 0.8383, 0.8378, 0.8339, 0.9454, 0.8362, 0.9461, 0.8338, 0.9509, 0.8333, 0.8398, 0.9468, 0.8421, 0.9465, 0.8393, 0.9545, 0.8404, 0.9443, 0.8398, 0.9468, 0.835, 0.9474, 0.9516, 0.9414, 0.9542, 0.9422, 0.955, 0.9476, 0.845, 0.8444, 0.8441, 0.844, 0.8446, 0.8416, 0.94, 0.8407, 0.9404, 0.8397, 0.9428, 0.8402, 0.8469, 0.9394, 0.8463, 0.9406, 0.843, 0.9399, 0.9457, 0.9356, 0.9471, 0.9361, 0.9468, 0.9389, 0.8247, 0.8326, 0.835, 0.9474, 0.8249, 0.9556, 0.9677, 0.948, 0.9509, 0.8333, 0.9605, 0.8254, 0.8362, 0.8398, 0.8404, 0.9443, 0.835, 0.9474, 0.9445, 0.8319, 0.8406, 0.8389, 0.8378, 0.8339, 0.9564, 0.9407, 0.9454, 0.8362, 0.9509, 0.8333, 0.955, 0.9476, 0.8421, 0.9465, 0.9516, 0.9414, 0.8463, 0.9406, 0.8421, 0.9465, 0.8404, 0.9443, 0.9516, 0.9414, 0.9468, 0.9389, 0.9471, 0.9361, 0.9404, 0.8397, 0.9437, 0.8352, 0.9454, 0.8362, 0.8406, 0.8389, 0.8446, 0.8416, 0.8441, 0.844, 0.8243, 0.8323, 0.8383, 0.8383, 0.8362, 0.8398, 0.8396, 0.8372, 0.8323, 0.8332, 0.8217, 0.8199, 0.9461, 0.8338, 0.9516, 0.8201, 0.9605, 0.8254, 0.9516, 0.8201, 0.9639, 0.8153, 0.9605, 0.8254, 0.9507, 0.8336, 0.9461, 0.8338, 0.9605, 0.8254, 0.835, 0.9474, 0.8398, 0.9468, 0.8263, 0.9557, 0.8398, 0.9468, 0.8342, 0.9613, 0.8263, 0.9557, 0.8342, 0.9613, 0.8225, 0.9651, 0.8263, 0.9557, 0.9677, 0.948, 0.9542, 0.9422, 0.9564, 0.9407, 0.9453, 0.8362, 0.9461, 0.8338, 0.9507, 0.8336, 0.8404, 0.9443, 0.8398, 0.9468, 0.835, 0.9474, 0.9516, 0.9414, 0.9542, 0.9422, 0.955, 0.9476, 0.845, 0.8444, 0.8441, 0.844, 0.8446, 0.8416, 0.94, 0.8407, 0.9404, 0.8397, 0.9428, 0.8402, 0.8469, 0.9394, 0.8463, 0.9406, 0.843, 0.9399, 0.9457, 0.9356, 0.9471, 0.9361, 0.9468, 0.9389, 0.8243, 0.8323, 0.835, 0.9474, 0.8263, 0.9557, 0.9677, 0.948, 0.9507, 0.8336, 0.9605, 0.8254, 0.8342, 0.9613, 0.955, 0.9476, 0.9632, 0.9559, 0.8362, 0.8398, 0.8404, 0.9443, 0.835, 0.9474, 0.9507, 0.8336, 0.9564, 0.9407, 0.9453, 0.8362, 0.955, 0.9476, 0.8415, 0.9488, 0.9516, 0.9414, 0.8463, 0.9406, 0.8424, 0.9453, 0.8404, 0.9443, 0.9516, 0.9414, 0.9468, 0.9389, 0.9471, 0.9361, 0.9404, 0.8397, 0.9437, 0.8352, 0.9453, 0.8362, 0.8396, 0.8372, 0.8446, 0.8416, 0.8441, 0.844, 0.9677, 0.948, 0.9564, 0.9407, 0.9509, 0.8333, 0.8378, 0.8339, 0.8305, 0.8245, 0.9516, 0.82, 0.9446, 0.8319, 0.8446, 0.8416, 0.8406, 0.8389, 0.9437, 0.8352, 0.9404, 0.8397, 0.8488, 0.938, 0.8462, 0.8456, 0.939, 0.842, 0.9436, 0.9346, 0.843, 0.9399, 0.8404, 0.9443, 0.8396, 0.8407, 0.8441, 0.844, 0.9468, 0.9389, 0.9527, 0.9433, 0.8424, 0.9453, 0.8462, 0.9406, 0.9428, 0.8402, 0.9454, 0.8362, 0.953, 0.9395, 0.9471, 0.9361, 0.8189, 0.9666, 0.8197, 0.8197, 0.8243, 0.8323, 0.8263, 0.9557, 0.843, 0.9399, 0.8441, 0.844, 0.845, 0.8444, 0.8469, 0.9394, 0.8243, 0.8323, 0.8323, 0.8332, 0.8383, 0.8383, 0.8197, 0.8197, 0.8323, 0.8332, 0.8243, 0.8323, 0.8383, 0.8383, 0.8323, 0.8332, 0.8378, 0.8339, 0.9461, 0.8338, 0.9446, 0.8319, 0.9516, 0.82, 0.8398, 0.9468, 0.8415, 0.9488, 0.8372, 0.9569, 0.9677, 0.948, 0.9602, 0.9473, 0.9542, 0.9422, 0.9707, 0.96, 0.9602, 0.9473, 0.9677, 0.948, 0.9617, 0.9569, 0.9602, 0.9473, 0.9707, 0.96, 0.9542, 0.9422, 0.9602, 0.9473, 0.9527, 0.9433, 0.8243, 0.8323, 0.8362, 0.8398, 0.835, 0.9474, 0.8406, 0.8389, 0.8396, 0.8407, 0.8383, 0.8383, 0.8396, 0.8407, 0.8362, 0.8398, 0.8383, 0.8383, 0.9454, 0.8362, 0.9437, 0.8352, 0.9461, 0.8338, 0.9437, 0.8352, 0.9446, 0.8319, 0.9461, 0.8338, 0.8404, 0.9443, 0.8424, 0.9453, 0.8398, 0.9468, 0.8424, 0.9453, 0.8415, 0.9488, 0.8398, 0.9468, 0.9527, 0.9433, 0.953, 0.9395, 0.9542, 0.9422, 0.953, 0.9395, 0.9564, 0.9407, 0.9542, 0.9422, 0.9639, 0.8153, 0.9516, 0.82, 0.8305, 0.8245, 0.8197, 0.8197, 0.9707, 0.96, 0.9677, 0.948, 0.9605, 0.8254, 0.9639, 0.8153, 0.9745, 0.8085, 0.9639, 0.8153, 0.8197, 0.8197, 0.9639, 0.8153, 0.9745, 0.8085, 0.9807, 0.9699, 0.9707, 0.96, 0.8446, 0.8416, 0.9404, 0.8397, 0.94, 0.8407, 0.845, 0.8444, 0.9617, 0.9569, 0.9707, 0.96, 0.8279, 0.966, 0.9707, 0.96, 0.8189, 0.9666, 0.8279, 0.966, 0.9617, 0.9569, 0.8279, 0.966, 0.8372, 0.9569, 0.8404, 0.9443, 0.8362, 0.8398, 0.8396, 0.8407, 0.9446, 0.8319, 0.9437, 0.8352, 0.8406, 0.8389, 0.9564, 0.9407, 0.953, 0.9395, 0.9454, 0.8362, 0.8415, 0.9488, 0.8424, 0.9453, 0.9527, 0.9433, 0.8488, 0.938, 0.8469, 0.9394, 0.845, 0.8444, 0.8462, 0.8456, 0.94, 0.8407, 0.9428, 0.8402, 0.9471, 0.9361, 0.9458, 0.9356, 0.8462, 0.8456, 0.845, 0.8444, 0.94, 0.8407, 0.939, 0.842, 0.9468, 0.9389, 0.8462, 0.9406, 0.8469, 0.9394, 0.9458, 0.9356, 0.939, 0.842, 0.94, 0.8407, 0.9458, 0.9356, 0.9436, 0.9346, 0.9436, 0.9346, 0.9458, 0.9356, 0.8469, 0.9394, 0.8488, 0.938, 0.9916, 0.008431, 0.008431, 0.008431, 0.008431, 0.9916, 0.9916, 0.9916, 0.843, 0.9399, 0.8462, 0.9406, 0.8404, 0.9443, 0.953, 0.9395, 0.9527, 0.9433, 0.9471, 0.9361, 0.9428, 0.8402, 0.9404, 0.8397, 0.9454, 0.8362, 0.8396, 0.8407, 0.8406, 0.8389, 0.8441, 0.844, 0.8378, 0.8339, 0.8305, 0.8245, 0.9516, 0.82, 0.9446, 0.8319, 0.9677, 0.948, 0.9564, 0.9407, 0.9509, 0.8333, 0.8446, 0.8416, 0.8406, 0.8389, 0.9437, 0.8352, 0.9404, 0.8397, 0.8488, 0.938, 0.8462, 0.8456, 0.939, 0.842, 0.9436, 0.9347, 0.843, 0.9399, 0.8404, 0.9443, 0.8397, 0.8406, 0.8441, 0.844, 0.9468, 0.9389, 0.9527, 0.9433, 0.8421, 0.9465, 0.8462, 0.9406, 0.9428, 0.8402, 0.9454, 0.8362, 0.953, 0.9395, 0.9471, 0.9361, 0.8205, 0.8208, 0.8247, 0.8325, 0.8264, 0.9546, 0.8219, 0.9657, 0.8354, 0.9474, 0.8264, 0.9546, 0.8247, 0.8325, 0.8362, 0.8398, 0.8247, 0.8325, 0.8323, 0.8332, 0.8383, 0.8383, 0.8205, 0.8208, 0.8323, 0.8332, 0.8247, 0.8325, 0.8383, 0.8383, 0.8323, 0.8332, 0.8378, 0.8339, 0.9461, 0.8338, 0.9446, 0.8319, 0.9516, 0.82, 0.8398, 0.9468, 0.8393, 0.9545, 0.8335, 0.9612, 0.8264, 0.9546, 0.8335, 0.9612, 0.8219, 0.9657, 0.9677, 0.948, 0.9602, 0.9473, 0.9542, 0.9422, 0.9709, 0.9605, 0.9602, 0.9473, 0.9677, 0.948, 0.9542, 0.9422, 0.9602, 0.9473, 0.9527, 0.9433, 0.843, 0.9399, 0.8441, 0.844, 0.845, 0.8444, 0.8469, 0.9394, 0.9527, 0.9433, 0.9709, 0.9605, 0.9618, 0.9573, 0.8406, 0.8389, 0.8397, 0.8406, 0.8383, 0.8383, 0.8397, 0.8406, 0.8362, 0.8398, 0.8383, 0.8383, 0.9454, 0.8362, 0.9437, 0.8352, 0.9461, 0.8338, 0.9437, 0.8352, 0.9446, 0.8319, 0.9461, 0.8338, 0.8404, 0.9443, 0.8421, 0.9465, 0.8398, 0.9468, 0.9527, 0.9433, 0.953, 0.9395, 0.9542, 0.9422, 0.953, 0.9395, 0.9564, 0.9407, 0.9542, 0.9422, 0.8219, 0.9657, 0.8111, 0.9726, 0.8123, 0.8105, 0.8205, 0.8208, 0.9639, 0.8153, 0.9516, 0.82, 0.8305, 0.8245, 0.8205, 0.8208, 0.8205, 0.8208, 0.8123, 0.8105, 0.9745, 0.8085, 0.9639, 0.8153, 0.9709, 0.9605, 0.9677, 0.948, 0.9605, 0.8254, 0.9639, 0.8153, 0.9639, 0.8153, 0.9745, 0.8085, 0.9807, 0.9699, 0.9709, 0.9605, 0.8219, 0.9657, 0.8335, 0.9612, 0.9618, 0.9573, 0.9709, 0.9605, 0.9709, 0.9605, 0.9807, 0.9699, 0.8111, 0.9726, 0.8219, 0.9657, 0.8446, 0.8416, 0.9404, 0.8397, 0.94, 0.8407, 0.845, 0.8444, 0.8335, 0.9612, 0.8393, 0.9545, 0.9618, 0.9573, 0.8362, 0.8398, 0.8397, 0.8406, 0.8404, 0.9443, 0.8406, 0.8389, 0.9446, 0.8319, 0.9437, 0.8352, 0.9564, 0.9407, 0.953, 0.9395, 0.9454, 0.8362, 0.8393, 0.9545, 0.8421, 0.9465, 0.9527, 0.9433, 0.8488, 0.938, 0.8469, 0.9394, 0.845, 0.8444, 0.8462, 0.8456, 0.94, 0.8407, 0.9428, 0.8402, 0.9471, 0.9361, 0.9458, 0.9356, 0.8462, 0.8456, 0.845, 0.8444, 0.94, 0.8407, 0.939, 0.842, 0.9468, 0.9389, 0.8462, 0.9406, 0.8469, 0.9394, 0.9458, 0.9356, 0.939, 0.842, 0.94, 0.8407, 0.9458, 0.9356, 0.9436, 0.9347, 0.9436, 0.9347, 0.9458, 0.9356, 0.8469, 0.9394, 0.8488, 0.938, 0.9916, 0.008431, 0.008431, 0.008431, 0.008431, 0.9916, 0.9916, 0.9916, 0.843, 0.9399, 0.8462, 0.9406, 0.8404, 0.9443, 0.953, 0.9395, 0.9527, 0.9433, 0.9471, 0.9361, 0.9428, 0.8402, 0.9404, 0.8397, 0.9454, 0.8362, 0.8397, 0.8406, 0.8406, 0.8389, 0.8441, 0.844, 0.8415, 0.9489, 0.9526, 0.9432, 0.9614, 0.9568, 0.8341, 0.9615, 0.9677, 0.948, 0.9564, 0.9407, 0.9509, 0.8333, 0.838, 0.834, 0.8305, 0.8245, 0.9516, 0.82, 0.9446, 0.8319, 0.8446, 0.8416, 0.8406, 0.839, 0.9437, 0.8352, 0.9404, 0.8397, 0.8488, 0.938, 0.8462, 0.8456, 0.939, 0.842, 0.9438, 0.9344, 0.843, 0.9399, 0.8404, 0.9443, 0.8397, 0.8406, 0.8441, 0.844, 0.9468, 0.9389, 0.9526, 0.9432, 0.8424, 0.9453, 0.8462, 0.9406, 0.9428, 0.8403, 0.9454, 0.8362, 0.953, 0.9395, 0.9471, 0.9361, 0.8205, 0.8208, 0.8247, 0.8326, 0.8248, 0.9547, 0.8226, 0.9651, 0.8354, 0.9474, 0.8248, 0.9547, 0.8247, 0.8326, 0.8362, 0.8398, 0.8247, 0.8326, 0.8323, 0.8332, 0.8383, 0.8383, 0.8205, 0.8208, 0.8323, 0.8332, 0.8247, 0.8326, 0.8383, 0.8383, 0.8323, 0.8332, 0.838, 0.834, 0.9461, 0.8338, 0.9446, 0.8319, 0.9516, 0.82, 0.8354, 0.9474, 0.831, 0.9548, 0.8248, 0.9547, 0.8398, 0.9468, 0.8415, 0.9489, 0.8341, 0.9615, 0.9677, 0.948, 0.9602, 0.9473, 0.9542, 0.9422, 0.9709, 0.9605, 0.9602, 0.9473, 0.9677, 0.948, 0.9542, 0.9422, 0.9602, 0.9473, 0.9526, 0.9432, 0.843, 0.9399, 0.8441, 0.844, 0.845, 0.8444, 0.8469, 0.9394, 0.9526, 0.9432, 0.9709, 0.9605, 0.9614, 0.9568, 0.8406, 0.839, 0.8397, 0.8406, 0.8383, 0.8383, 0.8397, 0.8406, 0.8362, 0.8398, 0.8383, 0.8383, 0.9454, 0.8362, 0.9437, 0.8352, 0.9461, 0.8338, 0.9437, 0.8352, 0.9446, 0.8319, 0.9461, 0.8338, 0.8404, 0.9443, 0.8424, 0.9453, 0.8398, 0.9468, 0.8424, 0.9453, 0.8415, 0.9489, 0.8398, 0.9468, 0.9526, 0.9432, 0.953, 0.9395, 0.9542, 0.9422, 0.953, 0.9395, 0.9564, 0.9407, 0.9542, 0.9422, 0.8226, 0.9651, 0.8111, 0.9726, 0.8123, 0.8105, 0.8205, 0.8208, 0.9633, 0.8158, 0.9516, 0.82, 0.8305, 0.8245, 0.8205, 0.8208, 0.8205, 0.8208, 0.8123, 0.8105, 0.9737, 0.8076, 0.9633, 0.8158, 0.9709, 0.9605, 0.9677, 0.948, 0.9601, 0.8251, 0.9633, 0.8158, 0.9709, 0.9605, 0.9633, 0.8158, 0.9737, 0.8076, 0.9792, 0.971, 0.9709, 0.9605, 0.8226, 0.9651, 0.8341, 0.9615, 0.9614, 0.9568, 0.9709, 0.9605, 0.9792, 0.971, 0.8111, 0.9726, 0.8226, 0.9651, 0.8446, 0.8416, 0.9404, 0.8397, 0.94, 0.8407, 0.845, 0.8444, 0.8362, 0.8398, 0.8397, 0.8406, 0.8404, 0.9443, 0.9446, 0.8319, 0.9437, 0.8352, 0.8406, 0.839, 0.9564, 0.9407, 0.953, 0.9395, 0.9454, 0.8362, 0.8415, 0.9489, 0.8424, 0.9453, 0.9526, 0.9432, 0.8488, 0.938, 0.8469, 0.9394, 0.845, 0.8444, 0.8462, 0.8456, 0.9428, 0.8403, 0.9471, 0.9361, 0.9457, 0.9356, 0.94, 0.8407, 0.8462, 0.8456, 0.845, 0.8444, 0.94, 0.8407, 0.939, 0.842, 0.9468, 0.9389, 0.8462, 0.9406, 0.8469, 0.9394, 0.9457, 0.9356, 0.939, 0.842, 0.94, 0.8407, 0.9457, 0.9356, 0.9438, 0.9344, 0.9438, 0.9344, 0.9457, 0.9356, 0.8469, 0.9394, 0.8488, 0.938, 0.9916, 0.008431, 0.008431, 0.008431, 0.008431, 0.9916, 0.9916, 0.9916, 0.843, 0.9399, 0.8462, 0.9406, 0.8404, 0.9443, 0.953, 0.9395, 0.9526, 0.9432, 0.9471, 0.9361, 0.9428, 0.8403, 0.9404, 0.8397, 0.9454, 0.8362, 0.8397, 0.8406, 0.8406, 0.839, 0.8441, 0.844, 0.9536, 0.9455, 0.9618, 0.9573, 0.8345, 0.9608, 0.8421, 0.948, 0.9677, 0.948, 0.9564, 0.9407, 0.9509, 0.8333, 0.8378, 0.8339, 0.8307, 0.8232, 0.9516, 0.82, 0.9446, 0.8319, 0.8446, 0.8416, 0.8406, 0.8389, 0.9437, 0.8352, 0.9404, 0.8397, 0.8488, 0.938, 0.8462, 0.8456, 0.939, 0.842, 0.9436, 0.9347, 0.843, 0.9399, 0.838, 0.9455, 0.8397, 0.8406, 0.8441, 0.844, 0.9468, 0.9389, 0.9516, 0.9411, 0.8421, 0.948, 0.8462, 0.9406, 0.9428, 0.8403, 0.9454, 0.8362, 0.953, 0.9395, 0.9471, 0.9361, 0.8216, 0.82, 0.8247, 0.8326, 0.8248, 0.9547, 0.822, 0.9657, 0.838, 0.9455, 0.8248, 0.9547, 0.8247, 0.8326, 0.8362, 0.8398, 0.8247, 0.8326, 0.8323, 0.8332, 0.8383, 0.8383, 0.8216, 0.82, 0.8323, 0.8332, 0.8247, 0.8326, 0.8383, 0.8383, 0.8323, 0.8332, 0.8378, 0.8339, 0.8378, 0.8339, 0.8216, 0.82, 0.8307, 0.8232, 0.9461, 0.8338, 0.9446, 0.8319, 0.9516, 0.82, 0.838, 0.9455, 0.8333, 0.953, 0.8248, 0.9547, 0.8402, 0.9463, 0.8421, 0.948, 0.8345, 0.9608, 0.9677, 0.948, 0.9602, 0.9473, 0.9542, 0.9422, 0.971, 0.9605, 0.9602, 0.9473, 0.9677, 0.948, 0.9542, 0.9422, 0.9602, 0.9473, 0.9536, 0.9455, 0.843, 0.9399, 0.8441, 0.844, 0.845, 0.8444, 0.8469, 0.9394, 0.9536, 0.9455, 0.971, 0.9605, 0.9618, 0.9573, 0.8406, 0.8389, 0.8397, 0.8406, 0.8383, 0.8383, 0.8397, 0.8406, 0.8362, 0.8398, 0.8383, 0.8383, 0.9454, 0.8362, 0.9437, 0.8352, 0.9461, 0.8338, 0.9437, 0.8352, 0.9446, 0.8319, 0.9461, 0.8338, 0.9516, 0.9411, 0.953, 0.9395, 0.9542, 0.9422, 0.953, 0.9395, 0.9564, 0.9407, 0.9542, 0.9422, 0.822, 0.9657, 0.8111, 0.9726, 0.8139, 0.8097, 0.8216, 0.82, 0.9639, 0.8154, 0.9516, 0.82, 0.8307, 0.8232, 0.8216, 0.82, 0.9639, 0.8154, 0.8216, 0.82, 0.8139, 0.8097, 0.9742, 0.8077, 0.971, 0.9605, 0.9677, 0.948, 0.9605, 0.8254, 0.9639, 0.8154, 0.971, 0.9605, 0.9639, 0.8154, 0.9742, 0.8077, 0.9792, 0.971, 0.822, 0.9657, 0.8345, 0.9608, 0.9618, 0.9573, 0.971, 0.9605, 0.971, 0.9605, 0.9792, 0.971, 0.8111, 0.9726, 0.822, 0.9657, 0.8446, 0.8416, 0.9404, 0.8397, 0.94, 0.8407, 0.845, 0.8444, 0.8362, 0.8398, 0.8397, 0.8406, 0.838, 0.9455, 0.9446, 0.8319, 0.9437, 0.8352, 0.8406, 0.8389, 0.9564, 0.9407, 0.953, 0.9395, 0.9454, 0.8362, 0.8488, 0.938, 0.8469, 0.9394, 0.845, 0.8444, 0.8462, 0.8456, 0.9428, 0.8403, 0.9471, 0.9361, 0.9457, 0.9356, 0.94, 0.8407, 0.8462, 0.8456, 0.845, 0.8444, 0.94, 0.8407, 0.939, 0.842, 0.9468, 0.9389, 0.8462, 0.9406, 0.8469, 0.9394, 0.9457, 0.9356, 0.939, 0.842, 0.94, 0.8407, 0.9457, 0.9356, 0.9436, 0.9347, 0.9436, 0.9347, 0.9457, 0.9356, 0.8469, 0.9394, 0.8488, 0.938, 0.9916, 0.008431, 0.008431, 0.008431, 0.008431, 0.9916, 0.9916, 0.9916, 0.843, 0.9399, 0.8462, 0.9406, 0.8402, 0.9463, 0.953, 0.9395, 0.9516, 0.9411, 0.9471, 0.9361, 0.9428, 0.8403, 0.9404, 0.8397, 0.9454, 0.8362, 0.8397, 0.8406, 0.8406, 0.8389, 0.8441, 0.844, 0.8415, 0.9489, 0.9545, 0.9466, 0.9614, 0.9568, 0.8341, 0.9615, 0.9677, 0.948, 0.9555, 0.9402, 0.9497, 0.8344, 0.8446, 0.8416, 0.8406, 0.8389, 0.9439, 0.8341, 0.9404, 0.8397, 0.8488, 0.938, 0.8462, 0.8456, 0.939, 0.842, 0.9436, 0.9346, 0.843, 0.9399, 0.8404, 0.9443, 0.8396, 0.8407, 0.8441, 0.844, 0.9468, 0.9389, 0.9518, 0.9412, 0.8424, 0.9453, 0.8462, 0.9406, 0.9428, 0.8402, 0.945, 0.8362, 0.9555, 0.9402, 0.9471, 0.9361, 0.8205, 0.8208, 0.8245, 0.8325, 0.8258, 0.9557, 0.8227, 0.9652, 0.843, 0.9399, 0.8441, 0.844, 0.845, 0.8444, 0.8469, 0.9394, 0.8245, 0.8325, 0.8323, 0.8332, 0.8383, 0.8383, 0.8205, 0.8208, 0.8323, 0.8332, 0.8245, 0.8325, 0.8383, 0.8383, 0.8323, 0.8332, 0.8378, 0.8339, 0.9461, 0.8338, 0.9469, 0.8261, 0.9527, 0.8198, 0.8398, 0.9468, 0.8415, 0.9489, 0.8341, 0.9615, 0.9677, 0.948, 0.9602, 0.9473, 0.9542, 0.9422, 0.9709, 0.9605, 0.9602, 0.9473, 0.9677, 0.948, 0.9542, 0.9422, 0.9602, 0.9473, 0.9545, 0.9466, 0.835, 0.9474, 0.8245, 0.8325, 0.8362, 0.8398, 0.9545, 0.9466, 0.9709, 0.9605, 0.9614, 0.9568, 0.8406, 0.8389, 0.8396, 0.8407, 0.8383, 0.8383, 0.8396, 0.8407, 0.8362, 0.8398, 0.8383, 0.8383, 0.945, 0.8362, 0.9439, 0.8341, 0.9461, 0.8338, 0.8404, 0.9443, 0.8424, 0.9453, 0.8398, 0.9468, 0.8424, 0.9453, 0.8415, 0.9489, 0.8398, 0.9468, 0.8227, 0.9652, 0.8111, 0.9726, 0.8123, 0.8105, 0.8205, 0.8208, 0.964, 0.8153, 0.9527, 0.8198, 0.8305, 0.8245, 0.8205, 0.8208, 0.8205, 0.8208, 0.8123, 0.8105, 0.9745, 0.8085, 0.964, 0.8153, 0.9709, 0.9605, 0.9677, 0.948, 0.9611, 0.8252, 0.964, 0.8153, 0.964, 0.8153, 0.9745, 0.8085, 0.9807, 0.9699, 0.9709, 0.9605, 0.9709, 0.9605, 0.8227, 0.9652, 0.8341, 0.9615, 0.9614, 0.9568, 0.9709, 0.9605, 0.9807, 0.9699, 0.8111, 0.9726, 0.8227, 0.9652, 0.8446, 0.8416, 0.9404, 0.8397, 0.94, 0.8407, 0.845, 0.8444, 0.8305, 0.8245, 0.9527, 0.8198, 0.9469, 0.8261, 0.8404, 0.9443, 0.8362, 0.8398, 0.8396, 0.8407, 0.9469, 0.8261, 0.9439, 0.8341, 0.8378, 0.8339, 0.8415, 0.9489, 0.8424, 0.9453, 0.9518, 0.9412, 0.8488, 0.938, 0.8469, 0.9394, 0.845, 0.8444, 0.8462, 0.8456, 0.94, 0.8407, 0.9428, 0.8402, 0.9471, 0.9361, 0.9458, 0.9356, 0.8462, 0.8456, 0.845, 0.8444, 0.94, 0.8407, 0.939, 0.842, 0.9468, 0.9389, 0.8462, 0.9406, 0.8469, 0.9394, 0.9458, 0.9356, 0.939, 0.842, 0.94, 0.8407, 0.9458, 0.9356, 0.9436, 0.9346, 0.9436, 0.9346, 0.9458, 0.9356, 0.8469, 0.9394, 0.8488, 0.938, 0.9916, 0.008431, 0.008431, 0.008431, 0.008431, 0.9916, 0.9916, 0.9916, 0.843, 0.9399, 0.8462, 0.9406, 0.8404, 0.9443, 0.9555, 0.9402, 0.9518, 0.9412, 0.9471, 0.9361, 0.9428, 0.8402, 0.9404, 0.8397, 0.945, 0.8362, 0.8396, 0.8407, 0.8406, 0.8389, 0.8441, 0.844, 0.9546, 0.9467, 0.9618, 0.9573, 0.8345, 0.9608, 0.8415, 0.9488, 0.9677, 0.948, 0.9564, 0.9407, 0.9509, 0.8333, 0.8396, 0.8372, 0.8305, 0.8245, 0.9516, 0.82, 0.9446, 0.8319, 0.8446, 0.8416, 0.8396, 0.8372, 0.9437, 0.8352, 0.9404, 0.8397, 0.8488, 0.938, 0.8462, 0.8456, 0.939, 0.842, 0.9436, 0.9347, 0.843, 0.9399, 0.8404, 0.9443, 0.8397, 0.8406, 0.8441, 0.844, 0.9468, 0.9389, 0.9516, 0.9415, 0.8424, 0.9453, 0.8462, 0.9406, 0.9428, 0.8402, 0.9454, 0.8362, 0.953, 0.9395, 0.9471, 0.9361, 0.8226, 0.9651, 0.8197, 0.8197, 0.8243, 0.8323, 0.8263, 0.9557, 0.843, 0.9399, 0.8441, 0.844, 0.845, 0.8444, 0.8469, 0.9394, 0.8243, 0.8323, 0.8323, 0.8332, 0.8383, 0.8383, 0.8197, 0.8197, 0.8323, 0.8332, 0.8243, 0.8323, 0.8383, 0.8383, 0.8323, 0.8332, 0.8396, 0.8372, 0.9461, 0.8338, 0.9446, 0.8319, 0.9516, 0.82, 0.8398, 0.9468, 0.8415, 0.9488, 0.8345, 0.9608, 0.9677, 0.948, 0.9602, 0.9473, 0.9542, 0.9422, 0.9709, 0.9605, 0.9602, 0.9473, 0.9677, 0.948, 0.9542, 0.9422, 0.9602, 0.9473, 0.9546, 0.9467, 0.8243, 0.8323, 0.8362, 0.8398, 0.835, 0.9474, 0.9546, 0.9467, 0.9709, 0.9605, 0.9618, 0.9573, 0.8396, 0.8372, 0.8397, 0.8406, 0.8383, 0.8383, 0.8397, 0.8406, 0.8362, 0.8398, 0.8383, 0.8383, 0.9454, 0.8362, 0.9437, 0.8352, 0.9461, 0.8338, 0.9437, 0.8352, 0.9446, 0.8319, 0.9461, 0.8338, 0.8404, 0.9443, 0.8424, 0.9453, 0.8398, 0.9468, 0.8424, 0.9453, 0.8415, 0.9488, 0.8398, 0.9468, 0.9516, 0.9415, 0.953, 0.9395, 0.9542, 0.9422, 0.953, 0.9395, 0.9564, 0.9407, 0.9542, 0.9422, 0.9639, 0.8153, 0.9516, 0.82, 0.8305, 0.8245, 0.8197, 0.8197, 0.9709, 0.9605, 0.9677, 0.948, 0.9605, 0.8254, 0.9639, 0.8153, 0.9745, 0.8085, 0.9639, 0.8153, 0.8197, 0.8197, 0.9639, 0.8153, 0.9745, 0.8085, 0.9807, 0.9699, 0.9709, 0.9605, 0.8226, 0.9651, 0.8345, 0.9608, 0.9618, 0.9573, 0.9709, 0.9605, 0.9709, 0.9605, 0.9807, 0.9699, 0.8111, 0.9726, 0.8226, 0.9651, 0.8446, 0.8416, 0.9404, 0.8397, 0.94, 0.8407, 0.845, 0.8444, 0.8362, 0.8398, 0.8397, 0.8406, 0.8404, 0.9443, 0.8396, 0.8372, 0.9446, 0.8319, 0.9437, 0.8352, 0.9564, 0.9407, 0.953, 0.9395, 0.9454, 0.8362, 0.8415, 0.9488, 0.8424, 0.9453, 0.9516, 0.9415, 0.8488, 0.938, 0.8469, 0.9394, 0.845, 0.8444, 0.8462, 0.8456, 0.94, 0.8407, 0.9428, 0.8402, 0.9471, 0.9361, 0.9458, 0.9356, 0.8462, 0.8456, 0.845, 0.8444, 0.94, 0.8407, 0.939, 0.842, 0.9468, 0.9389, 0.8462, 0.9406, 0.8469, 0.9394, 0.9458, 0.9356, 0.939, 0.842, 0.94, 0.8407, 0.9458, 0.9356, 0.9436, 0.9347, 0.9436, 0.9347, 0.9458, 0.9356, 0.8469, 0.9394, 0.8488, 0.938, 0.9916, 0.008431, 0.008431, 0.008431, 0.008431, 0.9916, 0.9916, 0.9916, 0.843, 0.9399, 0.8462, 0.9406, 0.8404, 0.9443, 0.953, 0.9395, 0.9516, 0.9415, 0.9471, 0.9361, 0.9428, 0.8402, 0.9404, 0.8397, 0.9454, 0.8362, 0.8397, 0.8406, 0.8396, 0.8372, 0.8441, 0.844, 0.8378, 0.8339, 0.8307, 0.8233, 0.9516, 0.8201, 0.9445, 0.8319, 0.9677, 0.948, 0.9564, 0.9407, 0.9509, 0.8333, 0.8446, 0.8416, 0.8406, 0.8389, 0.9437, 0.8352, 0.9404, 0.8397, 0.8488, 0.938, 0.8462, 0.8456, 0.939, 0.842, 0.9436, 0.9347, 0.843, 0.9399, 0.8404, 0.9443, 0.8396, 0.8407, 0.8441, 0.844, 0.9468, 0.9389, 0.9516, 0.9414, 0.8421, 0.9465, 0.8463, 0.9406, 0.9428, 0.8402, 0.9454, 0.8362, 0.953, 0.9395, 0.9471, 0.9361, 0.8216, 0.82, 0.8247, 0.8326, 0.8249, 0.9556, 0.8221, 0.9656, 0.843, 0.9399, 0.8441, 0.844, 0.845, 0.8444, 0.8469, 0.9394, 0.8247, 0.8326, 0.8323, 0.8332, 0.8383, 0.8383, 0.8216, 0.82, 0.8323, 0.8332, 0.8247, 0.8326, 0.8383, 0.8383, 0.8323, 0.8332, 0.8378, 0.8339, 0.8378, 0.8339, 0.8216, 0.82, 0.8307, 0.8233, 0.9461, 0.8338, 0.9445, 0.8319, 0.9516, 0.8201, 0.8398, 0.9468, 0.8393, 0.9545, 0.8332, 0.9618, 0.8249, 0.9556, 0.8332, 0.9618, 0.8221, 0.9656, 0.9677, 0.948, 0.9632, 0.9559, 0.9542, 0.9422, 0.9721, 0.9597, 0.9632, 0.9559, 0.9677, 0.948, 0.9542, 0.9422, 0.9632, 0.9559, 0.955, 0.9476, 0.8247, 0.8326, 0.8362, 0.8398, 0.835, 0.9474, 0.8406, 0.8389, 0.8396, 0.8407, 0.8383, 0.8383, 0.8396, 0.8407, 0.8362, 0.8398, 0.8383, 0.8383, 0.9454, 0.8362, 0.9437, 0.8352, 0.9461, 0.8338, 0.9437, 0.8352, 0.9445, 0.8319, 0.9461, 0.8338, 0.8404, 0.9443, 0.8421, 0.9465, 0.8398, 0.9468, 0.9516, 0.9414, 0.953, 0.9395, 0.9542, 0.9422, 0.953, 0.9395, 0.9564, 0.9407, 0.9542, 0.9422, 0.8221, 0.9656, 0.8111, 0.9726, 0.8123, 0.8105, 0.8216, 0.82, 0.9639, 0.8153, 0.9516, 0.8201, 0.8307, 0.8233, 0.8216, 0.82, 0.8216, 0.82, 0.8123, 0.8105, 0.9745, 0.8085, 0.9639, 0.8153, 0.9721, 0.9597, 0.9677, 0.948, 0.9605, 0.8254, 0.9639, 0.8153, 0.9639, 0.8153, 0.9745, 0.8085, 0.9807, 0.9699, 0.9721, 0.9597, 0.9721, 0.9597, 0.8221, 0.9656, 0.8332, 0.9618, 0.9632, 0.9559, 0.9721, 0.9597, 0.9807, 0.9699, 0.8111, 0.9726, 0.8221, 0.9656, 0.955, 0.9476, 0.9632, 0.9559, 0.8332, 0.9618, 0.8393, 0.9545, 0.8446, 0.8416, 0.9404, 0.8397, 0.94, 0.8407, 0.845, 0.8444, 0.8404, 0.9443, 0.8362, 0.8398, 0.8396, 0.8407, 0.9445, 0.8319, 0.9437, 0.8352, 0.8406, 0.8389, 0.9564, 0.9407, 0.953, 0.9395, 0.9454, 0.8362, 0.8393, 0.9545, 0.8421, 0.9465, 0.955, 0.9476, 0.8488, 0.938, 0.8469, 0.9394, 0.845, 0.8444, 0.8462, 0.8456, 0.94, 0.8407, 0.9428, 0.8402, 0.9471, 0.9361, 0.9457, 0.9356, 0.8462, 0.8456, 0.845, 0.8444, 0.94, 0.8407, 0.939, 0.842, 0.9457, 0.9356, 0.9468, 0.9389, 0.8463, 0.9406, 0.8469, 0.9394, 0.939, 0.842, 0.94, 0.8407, 0.9457, 0.9356, 0.9436, 0.9347, 0.9436, 0.9347, 0.9457, 0.9356, 0.8469, 0.9394, 0.8488, 0.938, 0.9916, 0.008431, 0.008431, 0.008431, 0.008431, 0.9916, 0.9916, 0.9916, 0.843, 0.9399, 0.8463, 0.9406, 0.8404, 0.9443, 0.953, 0.9395, 0.9516, 0.9414, 0.9471, 0.9361, 0.9428, 0.8402, 0.9404, 0.8397, 0.9454, 0.8362, 0.8396, 0.8407, 0.8406, 0.8389, 0.8441, 0.844, 0.8396, 0.8372, 0.8307, 0.8233, 0.9516, 0.8201, 0.9446, 0.8319, 0.9677, 0.948, 0.9564, 0.9407, 0.9507, 0.8336, 0.8342, 0.9613, 0.8415, 0.9488, 0.955, 0.9476, 0.8446, 0.8416, 0.8396, 0.8372, 0.9437, 0.8352, 0.9404, 0.8397, 0.8488, 0.938, 0.8462, 0.8456, 0.939, 0.842, 0.9436, 0.9347, 0.843, 0.9399, 0.8404, 0.9443, 0.8396, 0.8407, 0.8441, 0.844, 0.9468, 0.9389, 0.9516, 0.9414, 0.8424, 0.9453, 0.8463, 0.9406, 0.9428, 0.8402, 0.9453, 0.8362, 0.953, 0.9395, 0.9471, 0.9361, 0.8225, 0.9651, 0.8217, 0.8199, 0.8243, 0.8323, 0.8263, 0.9557, 0.843, 0.9399, 0.8441, 0.844, 0.845, 0.8444, 0.8469, 0.9394, 0.8243, 0.8323, 0.8323, 0.8332, 0.8383, 0.8383, 0.8217, 0.8199, 0.8323, 0.8332, 0.8243, 0.8323, 0.8383, 0.8383, 0.8323, 0.8332, 0.8396, 0.8372, 0.8396, 0.8372, 0.8217, 0.8199, 0.8307, 0.8233, 0.9461, 0.8338, 0.9446, 0.8319, 0.9516, 0.8201, 0.8398, 0.9468, 0.8415, 0.9488, 0.8342, 0.9613, 0.9677, 0.948, 0.9632, 0.9559, 0.9542, 0.9422, 0.9721, 0.9597, 0.9632, 0.9559, 0.9677, 0.948, 0.9542, 0.9422, 0.9632, 0.9559, 0.955, 0.9476, 0.8243, 0.8323, 0.8362, 0.8398, 0.835, 0.9474, 0.8396, 0.8372, 0.8396, 0.8407, 0.8383, 0.8383, 0.8396, 0.8407, 0.8362, 0.8398, 0.8383, 0.8383, 0.9453, 0.8362, 0.9437, 0.8352, 0.9461, 0.8338, 0.9437, 0.8352, 0.9446, 0.8319, 0.9461, 0.8338, 0.8404, 0.9443, 0.8424, 0.9453, 0.8398, 0.9468, 0.8424, 0.9453, 0.8415, 0.9488, 0.8398, 0.9468, 0.9516, 0.9414, 0.953, 0.9395, 0.9542, 0.9422, 0.953, 0.9395, 0.9564, 0.9407, 0.9542, 0.9422, 0.8225, 0.9651, 0.8111, 0.9726, 0.8123, 0.8105, 0.8217, 0.8199, 0.9639, 0.8153, 0.9516, 0.8201, 0.8307, 0.8233, 0.8217, 0.8199, 0.8217, 0.8199, 0.8123, 0.8105, 0.9745, 0.8085, 0.9639, 0.8153, 0.9721, 0.9597, 0.9677, 0.948, 0.9605, 0.8254, 0.9639, 0.8153, 0.9639, 0.8153, 0.9745, 0.8085, 0.9807, 0.9699, 0.9721, 0.9597, 0.9721, 0.9597, 0.8225, 0.9651, 0.8342, 0.9613, 0.9632, 0.9559, 0.9721, 0.9597, 0.9807, 0.9699, 0.8111, 0.9726, 0.8225, 0.9651, 0.8446, 0.8416, 0.9404, 0.8397, 0.94, 0.8407, 0.845, 0.8444, 0.8404, 0.9443, 0.8362, 0.8398, 0.8396, 0.8407, 0.8396, 0.8372, 0.9446, 0.8319, 0.9437, 0.8352, 0.9564, 0.9407, 0.953, 0.9395, 0.9453, 0.8362, 0.8415, 0.9488, 0.8424, 0.9453, 0.9516, 0.9414, 0.8488, 0.938, 0.8469, 0.9394, 0.845, 0.8444, 0.8462, 0.8456, 0.94, 0.8407, 0.9428, 0.8402, 0.9471, 0.9361, 0.9457, 0.9356, 0.8462, 0.8456, 0.845, 0.8444, 0.94, 0.8407, 0.939, 0.842, 0.9457, 0.9356, 0.9468, 0.9389, 0.8463, 0.9406, 0.8469, 0.9394, 0.939, 0.842, 0.94, 0.8407, 0.9457, 0.9356, 0.9436, 0.9347, 0.9436, 0.9347, 0.9457, 0.9356, 0.8469, 0.9394, 0.8488, 0.938, 0.9916, 0.008431, 0.008431, 0.008431, 0.008431, 0.9916, 0.9916, 0.9916, 0.843, 0.9399, 0.8463, 0.9406, 0.8404, 0.9443, 0.953, 0.9395, 0.9516, 0.9414, 0.9471, 0.9361, 0.9428, 0.8402, 0.9404, 0.8397, 0.9453, 0.8362, 0.8396, 0.8407, 0.8396, 0.8372, 0.8441, 0.844])
me_plane.materials.append(mat_chocolate)
me_plane.use_remesh_preserve_volume = False
me_plane.use_remesh_preserve_attributes = False
me_plane.use_mirror_vertex_groups = False
me_plane.update()

# ---- objects
ob_plane_002 = bpy.data.objects.new('Plane.002', me_plane_002)
ob_plane_001 = bpy.data.objects.new('Plane.001', me_plane_001)
ob_plane = bpy.data.objects.new('Plane', me_plane)
ob_lamp = bpy.data.objects.new('Lamp', light_lamp)
ob_camera = bpy.data.objects.new('Camera', cam_camera)

# ---- transforms, parenting, visibility, modifiers, constraints
ob_plane_002.location = (0.0, 0.0, 0.125)
ob_plane_002.scale = (8.0, 8.0, 8.0)
ob_plane_002.lineart.crease_threshold = 0.0
ob_plane_001.location = (0.0, 0.0, 0.125)
ob_plane_001.scale = (8.0, 8.0, 8.0)
ob_plane_001.lineart.crease_threshold = 0.0
ob_plane.location = (0.0, 0.0, 0.125)
ob_plane.scale = (8.0, 8.0, 8.0)
ob_plane.lineart.crease_threshold = 0.0
ob_lamp.location = (4.076, 1.005, 15.9)
ob_lamp.rotation_euler = (0.6503, 0.05522, 1.866)
ob_lamp.lock_rotations_4d = False
ob_lamp.empty_display_type = 'ARROWS'
ob_lamp.color = (0.0, 0.0, 0.0, 0.0)
ob_lamp.lineart.crease_threshold = 0.0
ob_camera.location = (7.481, -6.508, 5.344)
ob_camera.rotation_euler = (1.109, 0.0, 0.8149)
ob_camera.lock_rotations_4d = False
ob_camera.empty_display_type = 'ARROWS'
ob_camera.color = (0.0, 0.0, 0.0, 0.0)
ob_camera.display_type = 'WIRE'
ob_camera.lineart.crease_threshold = 0.0

# ---- collection membership
col_collection_1.objects.link(ob_plane_002)
col_collection_1.objects.link(ob_plane_001)
col_collection_1.objects.link(ob_plane)
col_collection_1.objects.link(ob_lamp)
col_collection_1.objects.link(ob_camera)

# ---- scene / render settings (as saved in the file)
scene.camera = ob_camera
scene.frame_start = 1; scene.frame_end = 250; scene.frame_set(1)
scene.render.engine = 'BLENDER_EEVEE_NEXT'
scene.render.resolution_percentage = 50
scene.render.dither_intensity = 0.0
scene.cycles.use_denoising = False
scene.cycles.samples = 128
scene.cycles.sampling_pattern = 'TABULATED_SOBOL'
scene.cycles.light_sampling_threshold = 0.0
scene.cycles.use_adaptive_sampling = False
scene.cycles.use_light_tree = False
scene.cycles.blur_glossy = 0.0
scene.cycles.sample_clamp_indirect = 0.0
scene.view_settings.view_transform = 'Standard'
bpy.context.view_layer.update()
